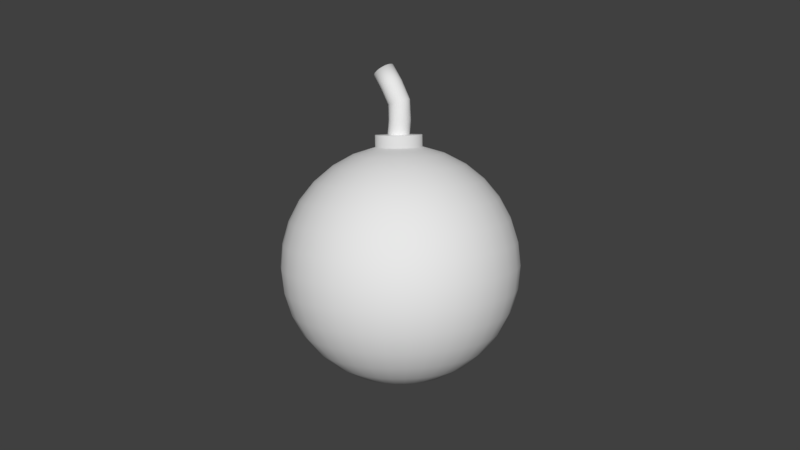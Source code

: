 # Source: bomb.blend  (saved by Blender 2.79.0; exported with 4.5.12 LTS)
import bpy
from mathutils import Matrix  # noqa: F401  (used for matrix-valued properties, if any)

bpy.ops.wm.read_factory_settings(use_empty=True)
scene = bpy.context.scene
scene.name = 'Scene'

# ---- collections
col_collection_1 = bpy.data.collections.new('Collection 1'); scene.collection.children.link(col_collection_1)

# ---- materials (node trees are filled in below, after node groups)
mat_fuse_material = bpy.data.materials.new('fuse material')
mat_fuse_material.alpha_threshold = 0.0
mat_fuse_material.use_transparent_shadow = False
mat_fuse_material.roughness = 0.5
mat_bomb_shell_material = bpy.data.materials.new('bomb shell material')
mat_bomb_shell_material.alpha_threshold = 0.0
mat_bomb_shell_material.use_transparent_shadow = False
mat_bomb_shell_material.roughness = 0.5

# ---- material node trees

# ---- world
world_world = bpy.data.worlds.new('World'); scene.world = world_world
world_world.color = (0.05088, 0.05088, 0.05088)
world_world.use_sun_shadow = False
world_world.sun_shadow_jitter_overblur = 0.0
world_world.cycles.sampling_method = 'MANUAL'

# ---- meshes
me_sphere_001 = bpy.data.meshes.new('Sphere.001')
me_sphere_001.from_pydata([(0.01786, 0.08979, 1.081), (1.781e-08, 0.09155, 1.081), (-0.01786, 0.08979, 1.081), (-0.03504, 0.08458, 1.081), (-0.05086, 0.07612, 1.081), (-0.06474, 0.06474, 1.081), (-0.07612, 0.05086, 1.081), (-0.08458, 0.03504, 1.081), (-0.08979, 0.01786, 1.081), (-0.09155, -3.124e-07, 1.081), (-0.08979, -0.01786, 1.081), (-0.08458, -0.03504, 1.081), (-0.07612, -0.05086, 1.081), (-0.06474, -0.06474, 1.081), (-0.05086, -0.07612, 1.081), (-0.03504, -0.08458, 1.081), (-0.01786, -0.08979, 1.081), (-3.17e-09, -0.09155, 1.081), (0.01786, -0.08979, 1.081), (0.03504, -0.08458, 1.081), (0.05086, -0.07612, 1.081), (0.06474, -0.06474, 1.081), (0.07612, -0.05086, 1.081), (0.08458, -0.03504, 1.081), (0.08979, -0.01786, 1.081), (0.09155, -3.194e-07, 1.081), (0.08979, 0.01786, 1.081), (0.08458, 0.03504, 1.081), (0.07612, 0.05086, 1.081), (0.06474, 0.06474, 1.081), (0.05086, 0.07612, 1.081), (0.03504, 0.08458, 1.081), (0.04149, 0.1004, 1.206), (0.02367, 0.1024, 1.205), (0.005804, 0.1008, 1.204), (-0.01141, 0.09583, 1.203), (-0.02731, 0.08756, 1.203), (-0.04129, 0.07633, 1.202), (-0.05281, 0.0626, 1.201), (-0.06143, 0.04687, 1.2), (-0.06682, 0.02976, 1.2), (-0.06877, 0.01193, 1.199), (-0.0672, -0.005948, 1.199), (-0.06217, -0.02318, 1.199), (-0.05389, -0.0391, 1.199), (-0.04266, -0.0531, 1.199), (-0.02892, -0.06464, 1.199), (-0.01319, -0.07328, 1.199), (0.003909, -0.07868, 1.2), (0.02174, -0.08065, 1.201), (0.0396, -0.0791, 1.201), (0.05681, -0.07408, 1.202), (0.07271, -0.06581, 1.203), (0.0867, -0.05459, 1.204), (0.09822, -0.04085, 1.205), (0.1068, -0.02512, 1.206), (0.1122, -0.008014, 1.206), (0.1142, 0.00982, 1.207), (0.1126, 0.0277, 1.207), (0.1076, 0.04492, 1.207), (0.09929, 0.06084, 1.207), (0.08806, 0.07484, 1.207), (0.07432, 0.08639, 1.207), (0.0586, 0.09503, 1.206), (0.02132, 0.09558, 1.37), (0.003656, 0.09523, 1.367), (-0.01347, 0.09149, 1.363), (-0.02939, 0.08449, 1.359), (-0.0435, 0.0745, 1.354), (-0.05525, 0.06191, 1.349), (-0.06419, 0.04719, 1.344), (-0.06998, 0.03093, 1.339), (-0.0724, 0.01373, 1.334), (-0.07135, -0.003737, 1.33), (-0.06687, -0.0208, 1.327), (-0.05914, -0.0368, 1.324), (-0.04845, -0.05114, 1.323), (-0.03522, -0.06324, 1.322), (-0.01995, -0.07266, 1.323), (-0.003222, -0.07903, 1.324), (0.01431, -0.0821, 1.326), (0.03198, -0.08175, 1.329), (0.0491, -0.07801, 1.333), (0.06502, -0.07101, 1.338), (0.07913, -0.06102, 1.343), (0.09088, -0.04842, 1.348), (0.09982, -0.03371, 1.353), (0.1056, -0.01744, 1.358), (0.108, -0.0002472, 1.362), (0.107, 0.01722, 1.366), (0.1025, 0.03428, 1.369), (0.09478, 0.05029, 1.372), (0.08409, 0.06462, 1.373), (0.07085, 0.07672, 1.374), (0.05558, 0.08614, 1.374), (0.03886, 0.09251, 1.372), (-0.005577, 0.03201, 1.527), (-0.02275, 0.03339, 1.522), (-0.03949, 0.03148, 1.515), (-0.05515, 0.02635, 1.508), (-0.06913, 0.01819, 1.5), (-0.08089, 0.00733, 1.492), (-0.08998, -0.005822, 1.484), (-0.09605, -0.02076, 1.476), (-0.09887, -0.03691, 1.469), (-0.09833, -0.05365, 1.463), (-0.09445, -0.07034, 1.457), (-0.08737, -0.08633, 1.453), (-0.07738, -0.101, 1.451), (-0.06485, -0.1138, 1.45), (-0.05027, -0.1243, 1.45), (-0.0342, -0.132, 1.452), (-0.01725, -0.1366, 1.456), (-7.671e-05, -0.138, 1.461), (0.01666, -0.136, 1.467), (0.03232, -0.1309, 1.474), (0.0463, -0.1228, 1.482), (0.05806, -0.1119, 1.49), (0.06715, -0.09875, 1.498), (0.07322, -0.08381, 1.506), (0.07604, -0.06766, 1.514), (0.0755, -0.05092, 1.52), (0.07162, -0.03423, 1.525), (0.06455, -0.01824, 1.529), (0.05455, -0.003553, 1.532), (0.04203, 0.009261, 1.533), (0.02745, 0.01971, 1.532), (0.01137, 0.02739, 1.53), (-0.08587, -0.03343, 1.653), (-0.1026, -0.03048, 1.647), (-0.119, -0.03066, 1.639), (-0.1343, -0.03396, 1.631), (-0.1481, -0.04026, 1.621), (-0.1598, -0.04932, 1.611), (-0.169, -0.06078, 1.601), (-0.1752, -0.07421, 1.591), (-0.1782, -0.08909, 1.581), (-0.178, -0.1048, 1.572), (-0.1746, -0.1209, 1.565), (-0.168, -0.1366, 1.559), (-0.1586, -0.1513, 1.555), (-0.1466, -0.1645, 1.553), (-0.1326, -0.1757, 1.554), (-0.117, -0.1845, 1.556), (-0.1006, -0.1905, 1.56), (-0.08388, -0.1934, 1.565), (-0.06751, -0.1932, 1.573), (-0.05213, -0.1899, 1.581), (-0.03833, -0.1836, 1.591), (-0.02664, -0.1746, 1.601), (-0.01752, -0.1631, 1.612), (-0.0113, -0.1497, 1.622), (-0.008225, -0.1348, 1.631), (-0.008422, -0.1191, 1.64), (-0.01188, -0.103, 1.647), (-0.01846, -0.08734, 1.653), (-0.02791, -0.0726, 1.657), (-0.03988, -0.05937, 1.659), (-0.0539, -0.04816, 1.659), (-0.06942, -0.0394, 1.657), (-7.397e-16, -3.377e-07, -1.0), (0.03806, 0.1913, 0.9808), (0.07466, 0.3753, 0.9239), (0.1084, 0.5449, 0.8315), (0.1379, 0.6935, 0.7071), (0.1622, 0.8155, 0.5556), (0.1802, 0.9061, 0.3827), (0.1913, 0.9619, 0.1951), (0.1951, 0.9808, 8.208e-08), (0.1913, 0.9619, -0.1951), (0.1802, 0.9061, -0.3827), (0.1622, 0.8155, -0.5556), (0.1379, 0.6935, -0.7071), (0.1084, 0.5449, -0.8315), (0.07466, 0.3753, -0.9239), (0.03806, 0.1913, -0.9808), (0.07466, 0.1802, 0.9808), (0.1464, 0.3536, 0.9239), (0.2126, 0.5133, 0.8315), (0.2706, 0.6533, 0.7071), (0.3182, 0.7682, 0.5556), (0.3536, 0.8536, 0.3827), (0.3753, 0.9061, 0.1951), (0.3827, 0.9239, 8.17e-08), (0.3753, 0.9061, -0.1951), (0.3536, 0.8536, -0.3827), (0.3182, 0.7682, -0.5556), (0.2706, 0.6533, -0.7071), (0.2126, 0.5133, -0.8315), (0.1464, 0.3536, -0.9239), (0.07466, 0.1802, -0.9808), (0.1084, 0.1622, 0.9808), (0.2126, 0.3182, 0.9239), (0.3087, 0.4619, 0.8315), (0.3928, 0.5879, 0.7071), (0.4619, 0.6913, 0.5556), (0.5133, 0.7682, 0.3827), (0.5449, 0.8155, 0.1951), (0.5556, 0.8315, 8.108e-08), (0.5449, 0.8155, -0.1951), (0.5133, 0.7682, -0.3827), (0.4619, 0.6913, -0.5556), (0.3928, 0.5879, -0.7071), (0.3087, 0.4619, -0.8315), (0.2126, 0.3182, -0.9239), (0.1084, 0.1622, -0.9808), (0.1379, 0.1379, 0.9808), (0.2706, 0.2706, 0.9239), (0.3928, 0.3928, 0.8315), (0.5, 0.5, 0.7071), (0.5879, 0.5879, 0.5556), (0.6533, 0.6533, 0.3827), (0.6935, 0.6935, 0.1951), (0.7071, 0.7071, 8.024e-08), (0.6935, 0.6935, -0.1951), (0.6533, 0.6533, -0.3827), (0.5879, 0.5879, -0.5556), (0.5, 0.5, -0.7071), (0.3928, 0.3928, -0.8315), (0.2706, 0.2706, -0.9239), (0.1379, 0.1379, -0.9808), (0.1622, 0.1084, 0.9808), (0.3182, 0.2126, 0.9239), (0.4619, 0.3087, 0.8315), (0.5879, 0.3928, 0.7071), (0.6913, 0.4619, 0.5556), (0.7682, 0.5133, 0.3827), (0.8155, 0.5449, 0.1951), (0.8315, 0.5556, 7.923e-08), (0.8155, 0.5449, -0.1951), (0.7682, 0.5133, -0.3827), (0.6913, 0.4619, -0.5556), (0.5879, 0.3928, -0.7071), (0.4619, 0.3087, -0.8315), (0.3182, 0.2126, -0.9239), (0.1622, 0.1084, -0.9808), (0.1802, 0.07466, 0.9808), (0.3536, 0.1464, 0.9239), (0.5133, 0.2126, 0.8315), (0.6533, 0.2706, 0.7071), (0.7682, 0.3182, 0.5556), (0.8536, 0.3536, 0.3827), (0.9061, 0.3753, 0.1951), (0.9239, 0.3827, 7.807e-08), (0.9061, 0.3753, -0.1951), (0.8536, 0.3536, -0.3827), (0.7682, 0.3182, -0.5556), (0.6533, 0.2706, -0.7071), (0.5133, 0.2126, -0.8315), (0.3536, 0.1464, -0.9239), (0.1802, 0.07466, -0.9808), (0.1913, 0.03806, 0.9808), (0.3753, 0.07466, 0.9239), (0.5449, 0.1084, 0.8315), (0.6935, 0.1379, 0.7071), (0.8155, 0.1622, 0.5556), (0.9061, 0.1802, 0.3827), (0.9619, 0.1913, 0.1951), (0.9808, 0.1951, 7.681e-08), (0.9619, 0.1913, -0.1951), (0.9061, 0.1802, -0.3827), (0.8155, 0.1622, -0.5556), (0.6935, 0.1379, -0.7071), (0.5449, 0.1084, -0.8315), (0.3753, 0.07466, -0.9239), (0.1913, 0.03806, -0.9808), (0.1951, -3.016e-07, 0.9808), (0.3827, -2.82e-07, 0.9239), (0.5556, -2.637e-07, 0.8315), (0.7071, -2.623e-07, 0.7071), (0.8315, -2.704e-07, 0.5556), (0.9239, -2.065e-07, 0.3827), (0.9808, -3.24e-07, 0.1951), (1.0, -3.101e-07, 7.55e-08), (0.9808, -3.287e-07, -0.1951), (0.9239, -1.709e-07, -0.3827), (0.8315, -2.836e-07, -0.5556), (0.7071, -2.79e-07, -0.7071), (0.5556, -3.132e-07, -0.8315), (0.3827, -2.89e-07, -0.9239), (0.1951, -3.062e-07, -0.9808), (0.1913, -0.03806, 0.9808), (0.3753, -0.07466, 0.9239), (0.5449, -0.1084, 0.8315), (0.6935, -0.1379, 0.7071), (0.8155, -0.1622, 0.5556), (0.9061, -0.1802, 0.3827), (0.9619, -0.1913, 0.1951), (0.9808, -0.1951, 7.419e-08), (0.9619, -0.1913, -0.1951), (0.9061, -0.1802, -0.3827), (0.8155, -0.1622, -0.5556), (0.6935, -0.138, -0.7071), (0.5449, -0.1084, -0.8315), (0.3753, -0.07466, -0.9239), (0.1913, -0.03806, -0.9808), (0.1802, -0.07466, 0.9808), (0.3536, -0.1464, 0.9239), (0.5133, -0.2126, 0.8315), (0.6533, -0.2706, 0.7071), (0.7682, -0.3182, 0.5556), (0.8536, -0.3536, 0.3827), (0.9061, -0.3753, 0.1951), (0.9239, -0.3827, 7.293e-08), (0.9061, -0.3753, -0.1951), (0.8536, -0.3536, -0.3827), (0.7682, -0.3182, -0.5556), (0.6533, -0.2706, -0.7071), (0.5133, -0.2126, -0.8315), (0.3536, -0.1464, -0.9239), (0.1802, -0.07466, -0.9808), (0.1622, -0.1084, 0.9808), (0.3182, -0.2126, 0.9239), (0.4619, -0.3087, 0.8315), (0.5879, -0.3928, 0.7071), (0.6913, -0.4619, 0.5556), (0.7682, -0.5133, 0.3827), (0.8155, -0.5449, 0.1951), (0.8315, -0.5556, 7.177e-08), (0.8155, -0.5449, -0.1951), (0.7682, -0.5133, -0.3827), (0.6913, -0.4619, -0.5556), (0.5879, -0.3928, -0.7071), (0.4619, -0.3087, -0.8315), (0.3182, -0.2126, -0.9239), (0.1622, -0.1084, -0.9808), (0.1379, -0.138, 0.9808), (0.2706, -0.2706, 0.9239), (0.3928, -0.3928, 0.8315), (0.5, -0.5, 0.7071), (0.5879, -0.5879, 0.5556), (0.6533, -0.6533, 0.3827), (0.6935, -0.6935, 0.1951), (0.7071, -0.7071, 7.075e-08), (0.6935, -0.6935, -0.1951), (0.6533, -0.6533, -0.3827), (0.5879, -0.5879, -0.5556), (0.5, -0.5, -0.7071), (0.3928, -0.3928, -0.8315), (0.2706, -0.2706, -0.9239), (0.1379, -0.138, -0.9808), (0.1084, -0.1622, 0.9808), (0.2126, -0.3182, 0.9239), (0.3087, -0.4619, 0.8315), (0.3928, -0.5879, 0.7071), (0.4619, -0.6913, 0.5556), (0.5133, -0.7682, 0.3827), (0.5449, -0.8155, 0.1951), (0.5556, -0.8315, 6.992e-08), (0.5449, -0.8155, -0.1951), (0.5133, -0.7682, -0.3827), (0.4619, -0.6913, -0.5556), (0.3928, -0.5879, -0.7071), (0.3087, -0.4619, -0.8315), (0.2126, -0.3182, -0.9239), (0.1084, -0.1622, -0.9808), (0.07466, -0.1802, 0.9808), (0.1464, -0.3536, 0.9239), (0.2126, -0.5133, 0.8315), (0.2706, -0.6533, 0.7071), (0.3182, -0.7682, 0.5556), (0.3536, -0.8536, 0.3827), (0.3753, -0.9061, 0.1951), (0.3827, -0.9239, 6.93e-08), (0.3753, -0.9061, -0.1951), (0.3536, -0.8536, -0.3827), (0.3182, -0.7682, -0.5556), (0.2706, -0.6533, -0.7071), (0.2126, -0.5133, -0.8315), (0.1464, -0.3536, -0.9239), (0.07466, -0.1802, -0.9808), (0.03806, -0.1913, 0.9808), (0.07466, -0.3753, 0.9239), (0.1084, -0.5449, 0.8315), (0.1379, -0.6935, 0.7071), (0.1622, -0.8155, 0.5556), (0.1802, -0.9061, 0.3827), (0.1913, -0.9619, 0.1951), (0.1951, -0.9808, 6.892e-08), (0.1913, -0.9619, -0.1951), (0.1802, -0.9061, -0.3827), (0.1622, -0.8155, -0.5556), (0.1379, -0.6935, -0.7071), (0.1084, -0.5449, -0.8315), (0.07466, -0.3753, -0.9239), (0.03806, -0.1913, -0.9808), (-7.655e-09, -0.1951, 0.9808), (4.035e-08, -0.3827, 0.9239), (2.505e-08, -0.5556, 0.8315), (-2.744e-08, -0.7071, 0.7071), (-8.733e-08, -0.8315, 0.5556), (6.147e-08, -0.9239, 0.3827), (-8.767e-08, -0.9808, 0.1951), (-1.026e-07, -1.0, 6.879e-08), (-8.767e-08, -0.9808, -0.1951), (6.147e-08, -0.9239, -0.3827), (-8.733e-08, -0.8315, -0.5556), (-2.744e-08, -0.7071, -0.7071), (-1.22e-08, -0.5556, -0.8315), (3.095e-09, -0.3827, -0.9239), (3.521e-09, -0.1951, -0.9808), (-0.03806, -0.1913, 0.9808), (-0.07466, -0.3753, 0.9239), (-0.1084, -0.5449, 0.8315), (-0.1379, -0.6935, 0.7071), (-0.1622, -0.8155, 0.5556), (-0.1802, -0.9061, 0.3827), (-0.1913, -0.9619, 0.1951), (-0.1951, -0.9808, 6.892e-08), (-0.1913, -0.9619, -0.1951), (-0.1802, -0.9061, -0.3827), (-0.1622, -0.8155, -0.5556), (-0.1379, -0.6935, -0.7071), (-0.1084, -0.5449, -0.8315), (-0.07466, -0.3753, -0.9239), (-0.03806, -0.1913, -0.9808), (0.07466, 0.1802, 0.9808), (-0.07466, -0.1802, 0.9808), (-0.1464, -0.3536, 0.9239), (-0.2126, -0.5133, 0.8315), (-0.2706, -0.6533, 0.7071), (-0.3182, -0.7682, 0.5556), (-0.3536, -0.8536, 0.3827), (-0.3753, -0.9061, 0.1951), (-0.3827, -0.9239, 6.93e-08), (-0.3753, -0.9061, -0.1951), (-0.3536, -0.8536, -0.3827), (-0.3182, -0.7682, -0.5556), (-0.2706, -0.6533, -0.7071), (-0.2126, -0.5133, -0.8315), (-0.1464, -0.3536, -0.9239), (-0.07466, -0.1802, -0.9808), (-0.1084, -0.1622, 0.9808), (-0.2126, -0.3182, 0.9239), (-0.3087, -0.4619, 0.8315), (-0.3928, -0.5879, 0.7071), (-0.4619, -0.6913, 0.5556), (-0.5133, -0.7682, 0.3827), (-0.5449, -0.8155, 0.1951), (-0.5556, -0.8315, 6.992e-08), (-0.5449, -0.8155, -0.1951), (-0.5133, -0.7682, -0.3827), (-0.4619, -0.6913, -0.5556), (-0.3928, -0.5879, -0.7071), (-0.3087, -0.4619, -0.8315), (-0.2126, -0.3182, -0.9239), (-0.1084, -0.1622, -0.9808), (-0.1379, -0.138, 0.9808), (-0.2706, -0.2706, 0.9239), (-0.3928, -0.3928, 0.8315), (-0.5, -0.5, 0.7071), (-0.5879, -0.5879, 0.5556), (-0.6533, -0.6533, 0.3827), (-0.6935, -0.6935, 0.1951), (-0.7071, -0.7071, 7.075e-08), (-0.6935, -0.6935, -0.1951), (-0.6533, -0.6533, -0.3827), (-0.5879, -0.5879, -0.5556), (-0.5, -0.5, -0.7071), (-0.3928, -0.3928, -0.8315), (-0.2706, -0.2706, -0.9239), (-0.1379, -0.138, -0.9808), (-0.1622, -0.1084, 0.9808), (-0.3182, -0.2126, 0.9239), (-0.4619, -0.3087, 0.8315), (-0.5879, -0.3928, 0.7071), (-0.6913, -0.4619, 0.5556), (-0.7682, -0.5133, 0.3827), (-0.8155, -0.5449, 0.1951), (-0.8315, -0.5556, 7.177e-08), (-0.8155, -0.5449, -0.1951), (-0.7682, -0.5133, -0.3827), (-0.6913, -0.4619, -0.5556), (-0.5879, -0.3928, -0.7071), (-0.4619, -0.3087, -0.8315), (-0.3182, -0.2126, -0.9239), (-0.1622, -0.1084, -0.9808), (-0.1802, -0.07466, 0.9808), (-0.3536, -0.1464, 0.9239), (-0.5133, -0.2126, 0.8315), (-0.6533, -0.2706, 0.7071), (-0.7682, -0.3182, 0.5556), (-0.8536, -0.3536, 0.3827), (-0.9061, -0.3753, 0.1951), (-0.9239, -0.3827, 7.293e-08), (-0.9061, -0.3753, -0.1951), (-0.8536, -0.3536, -0.3827), (-0.7682, -0.3182, -0.5556), (-0.6533, -0.2706, -0.7071), (-0.5133, -0.2126, -0.8315), (-0.3536, -0.1464, -0.9239), (-0.1802, -0.07466, -0.9808), (-0.1913, -0.03806, 0.9808), (-0.3753, -0.07466, 0.9239), (-0.5449, -0.1084, 0.8315), (-0.6935, -0.1379, 0.7071), (-0.8155, -0.1622, 0.5556), (-0.9061, -0.1802, 0.3827), (-0.9619, -0.1913, 0.1951), (-0.9808, -0.1951, 7.419e-08), (-0.9619, -0.1913, -0.1951), (-0.9061, -0.1802, -0.3827), (-0.8155, -0.1622, -0.5556), (-0.6935, -0.1379, -0.7071), (-0.5449, -0.1084, -0.8315), (-0.3753, -0.07466, -0.9239), (-0.1913, -0.03806, -0.9808), (-0.1951, -3.135e-07, 0.9808), (-0.3827, -2.973e-07, 0.9239), (-0.5556, -3.102e-07, 0.8315), (-0.7071, -2.252e-07, 0.7071), (-0.8315, -1.909e-07, 0.5556), (-0.9239, -3.781e-07, 0.3827), (-0.9808, -1.607e-07, 0.1951), (-1.0, -2.09e-07, 7.55e-08), (-0.9808, -1.653e-07, -0.1951), (-0.9239, -3.871e-07, -0.3827), (-0.8315, -2.04e-07, -0.5556), (-0.7071, -2.42e-07, -0.7071), (-0.5556, -3.076e-07, -0.8315), (-0.3827, -2.893e-07, -0.9239), (-0.1951, -3.405e-07, -0.9808), (-0.1913, 0.03806, 0.9808), (-0.3753, 0.07466, 0.9239), (-0.5449, 0.1084, 0.8315), (-0.6935, 0.1379, 0.7071), (-0.8155, 0.1622, 0.5556), (-0.9061, 0.1802, 0.3827), (-0.9619, 0.1913, 0.1951), (-0.9808, 0.1951, 7.681e-08), (-0.9619, 0.1913, -0.1951), (-0.9061, 0.1802, -0.3827), (-0.8155, 0.1622, -0.5556), (-0.6935, 0.1379, -0.7071), (-0.5449, 0.1084, -0.8315), (-0.3753, 0.07466, -0.9239), (-0.1913, 0.03806, -0.9808), (-0.1802, 0.07466, 0.9808), (-0.3536, 0.1464, 0.9239), (-0.5133, 0.2126, 0.8315), (-0.6533, 0.2706, 0.7071), (-0.7682, 0.3182, 0.5556), (-0.8536, 0.3536, 0.3827), (-0.9061, 0.3753, 0.1951), (-0.9239, 0.3827, 7.807e-08), (-0.9061, 0.3753, -0.1951), (-0.8536, 0.3536, -0.3827), (-0.7682, 0.3182, -0.5556), (-0.6533, 0.2706, -0.7071), (-0.5133, 0.2126, -0.8315), (-0.3536, 0.1464, -0.9239), (-0.1802, 0.07466, -0.9808), (-0.1622, 0.1084, 0.9808), (-0.3182, 0.2126, 0.9239), (-0.4619, 0.3087, 0.8315), (-0.5879, 0.3928, 0.7071), (-0.6913, 0.4619, 0.5556), (-0.7682, 0.5133, 0.3827), (-0.8155, 0.5449, 0.1951), (-0.8315, 0.5556, 7.923e-08), (-0.8155, 0.5449, -0.1951), (-0.7682, 0.5133, -0.3827), (-0.6913, 0.4619, -0.5556), (-0.5879, 0.3928, -0.7071), (-0.4619, 0.3087, -0.8315), (-0.3182, 0.2126, -0.9239), (-0.1622, 0.1084, -0.9808), (-0.1379, 0.1379, 0.9808), (-0.2706, 0.2706, 0.9239), (-0.3928, 0.3928, 0.8315), (-0.5, 0.5, 0.7071), (-0.5879, 0.5879, 0.5556), (-0.6533, 0.6533, 0.3827), (-0.6935, 0.6935, 0.1951), (-0.7071, 0.7071, 8.024e-08), (-0.6935, 0.6935, -0.1951), (-0.6533, 0.6533, -0.3827), (-0.5879, 0.5879, -0.5556), (-0.5, 0.5, -0.7071), (-0.3928, 0.3928, -0.8315), (-0.2706, 0.2706, -0.9239), (-0.1379, 0.1379, -0.9808), (-0.1084, 0.1622, 0.9808), (-0.2126, 0.3182, 0.9239), (-0.3087, 0.4619, 0.8315), (-0.3928, 0.5879, 0.7071), (-0.4619, 0.6913, 0.5556), (-0.5133, 0.7682, 0.3827), (-0.5449, 0.8155, 0.1951), (-0.5556, 0.8315, 8.108e-08), (-0.5449, 0.8155, -0.1951), (-0.5133, 0.7682, -0.3827), (-0.4619, 0.6913, -0.5556), (-0.3928, 0.5879, -0.7071), (-0.3087, 0.4619, -0.8315), (-0.2126, 0.3182, -0.9239), (-0.1084, 0.1622, -0.9808), (-0.07466, 0.1802, 0.9808), (-0.1464, 0.3536, 0.9239), (-0.2126, 0.5133, 0.8315), (-0.2706, 0.6533, 0.7071), (-0.3182, 0.7682, 0.5556), (-0.3536, 0.8536, 0.3827), (-0.3753, 0.9061, 0.1951), (-0.3827, 0.9239, 8.17e-08), (-0.3753, 0.9061, -0.1951), (-0.3536, 0.8536, -0.3827), (-0.3182, 0.7682, -0.5556), (-0.2706, 0.6533, -0.7071), (-0.2126, 0.5133, -0.8315), (-0.1464, 0.3536, -0.9239), (-0.07466, 0.1802, -0.9808), (-0.03806, 0.1913, 0.9808), (-0.07466, 0.3753, 0.9239), (-0.1084, 0.5449, 0.8315), (-0.1379, 0.6935, 0.7071), (-0.1622, 0.8155, 0.5556), (-0.1802, 0.9061, 0.3827), (-0.1913, 0.9619, 0.1951), (-0.1951, 0.9808, 8.208e-08), (-0.1913, 0.9619, -0.1951), (-0.1802, 0.9061, -0.3827), (-0.1622, 0.8155, -0.5556), (-0.1379, 0.6935, -0.7071), (-0.1084, 0.5449, -0.8315), (-0.07466, 0.3753, -0.9239), (-0.03806, 0.1913, -0.9808), (3.793e-08, 0.1951, 0.9808), (7.934e-08, 0.3827, 0.9239), (1.095e-07, 0.5556, 0.8315), (1.546e-07, 0.7071, 0.7071), (2.741e-07, 0.8315, 0.5556), (6.567e-08, 0.9239, 0.3827), (2.595e-07, 0.9808, 0.1951), (2.745e-07, 1.0, 8.221e-08), (2.595e-07, 0.9808, -0.1951), (6.567e-08, 0.9239, -0.3827), (2.741e-07, 0.8315, -0.5556), (1.546e-07, 0.7071, -0.7071), (1.244e-07, 0.5556, -0.8315), (7.934e-08, 0.3827, -0.9239), (1.558e-08, 0.1951, -0.9808), (0.03806, 0.1913, 0.9808), (0.1084, 0.1622, 0.9808), (0.1379, 0.1379, 0.9808), (0.1622, 0.1084, 0.9808), (0.1802, 0.07466, 0.9808), (0.1913, 0.03806, 0.9808), (0.1951, -3.016e-07, 0.9808), (0.1913, -0.03806, 0.9808), (0.1802, -0.07466, 0.9808), (0.1622, -0.1084, 0.9808), (0.1379, -0.138, 0.9808), (0.1084, -0.1622, 0.9808), (0.07466, -0.1802, 0.9808), (0.03806, -0.1913, 0.9808), (-7.655e-09, -0.1951, 0.9808), (-0.03806, -0.1913, 0.9808), (-0.07466, -0.1802, 0.9808), (-0.1084, -0.1622, 0.9808), (-0.1379, -0.138, 0.9808), (-0.1622, -0.1084, 0.9808), (-0.1802, -0.07466, 0.9808), (-0.1913, -0.03806, 0.9808), (-0.1951, -3.135e-07, 0.9808), (-0.1913, 0.03806, 0.9808), (-0.1802, 0.07466, 0.9808), (-0.1622, 0.1084, 0.9808), (-0.1379, 0.1379, 0.9808), (-0.1084, 0.1622, 0.9808), (-0.07466, 0.1802, 0.9808), (-0.03806, 0.1913, 0.9808), (3.793e-08, 0.1951, 0.9808), (0.03806, 0.1913, 0.9808), (3.793e-08, 0.1951, 0.9808), (-0.03806, 0.1913, 0.9808), (-0.07466, 0.1802, 0.9808), (-0.1084, 0.1622, 0.9808), (-0.1379, 0.1379, 0.9808), (-0.1622, 0.1084, 0.9808), (-0.1802, 0.07466, 0.9808), (-0.1913, 0.03806, 0.9808), (-0.1951, -3.135e-07, 0.9808), (-0.1913, -0.03806, 0.9808), (-0.1802, -0.07466, 0.9808), (-0.1622, -0.1084, 0.9808), (-0.1379, -0.138, 0.9808), (-0.1084, -0.1622, 0.9808), (-0.07466, -0.1802, 0.9808), (-0.03806, -0.1913, 0.9808), (-7.655e-09, -0.1951, 0.9808), (0.03806, -0.1913, 0.9808), (0.07466, -0.1802, 0.9808), (0.1084, -0.1622, 0.9808), (0.1379, -0.138, 0.9808), (0.1622, -0.1084, 0.9808), (0.1802, -0.07466, 0.9808), (0.1913, -0.03806, 0.9808), (0.1951, -3.016e-07, 0.9808), (0.1913, 0.03806, 0.9808), (0.1802, 0.07466, 0.9808), (0.1622, 0.1084, 0.9808), (0.1379, 0.1379, 0.9808), (0.1084, 0.1622, 0.9808), (0.07466, 0.1802, 0.9808), (0.03806, 0.1913, 1.081), (1.285e-08, 0.1951, 1.081), (-0.03806, 0.1913, 1.081), (-0.07466, 0.1802, 1.081), (-0.1084, 0.1622, 1.081), (-0.1379, 0.1379, 1.081), (-0.1622, 0.1084, 1.081), (-0.1802, 0.07466, 1.081), (-0.1913, 0.03806, 1.081), (-0.1951, -3.123e-07, 1.081), (-0.1913, -0.03806, 1.081), (-0.1802, -0.07466, 1.081), (-0.1622, -0.1084, 1.081), (-0.1379, -0.138, 1.081), (-0.1084, -0.1622, 1.081), (-0.07466, -0.1802, 1.081), (-0.03806, -0.1913, 1.081), (-3.274e-08, -0.1951, 1.081), (0.03806, -0.1913, 1.081), (0.07466, -0.1802, 1.081), (0.1084, -0.1622, 1.081), (0.1379, -0.138, 1.081), (0.1622, -0.1084, 1.081), (0.1802, -0.07466, 1.081), (0.1913, -0.03806, 1.081), (0.1951, -3.004e-07, 1.081), (0.1913, 0.03806, 1.081), (0.1802, 0.07466, 1.081), (0.1622, 0.1084, 1.081), (0.1379, 0.1379, 1.081), (0.1084, 0.1622, 1.081), (0.07466, 0.1802, 1.081), (0.01786, 0.08979, 1.081), (1.802e-08, 0.09155, 1.081), (-0.01786, 0.08979, 1.081), (-0.03504, 0.08458, 1.081), (-0.05086, 0.07612, 1.081), (-0.06474, 0.06474, 1.081), (-0.07612, 0.05086, 1.081), (-0.08458, 0.03504, 1.081), (-0.08979, 0.01786, 1.081), (-0.09155, -3.059e-07, 1.081), (-0.08979, -0.01786, 1.081), (-0.08458, -0.03504, 1.081), (-0.07612, -0.05086, 1.081), (-0.06474, -0.06474, 1.081), (-0.05086, -0.07612, 1.081), (-0.03504, -0.08458, 1.081), (-0.01786, -0.08979, 1.081), (-3.378e-09, -0.09155, 1.081), (0.01786, -0.08979, 1.081), (0.03504, -0.08458, 1.081), (0.05086, -0.07612, 1.081), (0.06474, -0.06474, 1.081), (0.07612, -0.05086, 1.081), (0.08458, -0.03504, 1.081), (0.08979, -0.01786, 1.081), (0.09155, -3.003e-07, 1.081), (0.08979, 0.01786, 1.081), (0.08458, 0.03504, 1.081), (0.07612, 0.05086, 1.081), (0.06474, 0.06474, 1.081), (0.05086, 0.07612, 1.081), (0.03504, 0.08458, 1.081)], [], [(19, 20, 52, 51), (54, 55, 87, 86), (6, 7, 39, 38), (20, 21, 53, 52), (7, 8, 40, 39), (21, 22, 54, 53), (8, 9, 41, 40), (22, 23, 55, 54), (9, 10, 42, 41), (23, 24, 56, 55), (10, 11, 43, 42), (24, 25, 57, 56), (11, 12, 44, 43), (25, 26, 58, 57), (12, 13, 45, 44), (26, 27, 59, 58), (13, 14, 46, 45), (0, 1, 33, 32), (27, 28, 60, 59), (14, 15, 47, 46), (1, 2, 34, 33), (28, 29, 61, 60), (15, 16, 48, 47), (2, 3, 35, 34), (29, 30, 62, 61), (16, 17, 49, 48), (3, 4, 36, 35), (30, 31, 63, 62), (17, 18, 50, 49), (4, 5, 37, 36), (31, 0, 32, 63), (18, 19, 51, 50), (5, 6, 38, 37), (89, 90, 122, 121), (41, 42, 74, 73), (55, 56, 88, 87), (42, 43, 75, 74), (56, 57, 89, 88), (43, 44, 76, 75), (57, 58, 90, 89), (44, 45, 77, 76), (58, 59, 91, 90), (45, 46, 78, 77), (32, 33, 65, 64), (59, 60, 92, 91), (46, 47, 79, 78), (33, 34, 66, 65), (60, 61, 93, 92), (47, 48, 80, 79), (34, 35, 67, 66), (61, 62, 94, 93), (48, 49, 81, 80), (35, 36, 68, 67), (62, 63, 95, 94), (49, 50, 82, 81), (36, 37, 69, 68), (63, 32, 64, 95), (50, 51, 83, 82), (37, 38, 70, 69), (51, 52, 84, 83), (38, 39, 71, 70), (52, 53, 85, 84), (39, 40, 72, 71), (53, 54, 86, 85), (40, 41, 73, 72), (97, 98, 130, 129), (76, 77, 109, 108), (90, 91, 123, 122), (77, 78, 110, 109), (64, 65, 97, 96), (91, 92, 124, 123), (78, 79, 111, 110), (65, 66, 98, 97), (92, 93, 125, 124), (79, 80, 112, 111), (66, 67, 99, 98), (93, 94, 126, 125), (80, 81, 113, 112), (67, 68, 100, 99), (94, 95, 127, 126), (81, 82, 114, 113), (68, 69, 101, 100), (95, 64, 96, 127), (82, 83, 115, 114), (69, 70, 102, 101), (83, 84, 116, 115), (70, 71, 103, 102), (84, 85, 117, 116), (71, 72, 104, 103), (85, 86, 118, 117), (72, 73, 105, 104), (86, 87, 119, 118), (73, 74, 106, 105), (87, 88, 120, 119), (74, 75, 107, 106), (88, 89, 121, 120), (75, 76, 108, 107), (159, 128, 129, 130, 131, 132, 133, 134, 135, 136, 137, 138, 139, 140, 141, 142, 143, 144, 145, 146, 147, 148, 149, 150, 151, 152, 153, 154, 155, 156, 157, 158), (124, 125, 157, 156), (111, 112, 144, 143), (98, 99, 131, 130), (125, 126, 158, 157), (112, 113, 145, 144), (99, 100, 132, 131), (126, 127, 159, 158), (113, 114, 146, 145), (100, 101, 133, 132), (127, 96, 128, 159), (114, 115, 147, 146), (101, 102, 134, 133), (115, 116, 148, 147), (102, 103, 135, 134), (116, 117, 149, 148), (103, 104, 136, 135), (117, 118, 150, 149), (104, 105, 137, 136), (118, 119, 151, 150), (105, 106, 138, 137), (119, 120, 152, 151), (106, 107, 139, 138), (120, 121, 153, 152), (107, 108, 140, 139), (121, 122, 154, 153), (108, 109, 141, 140), (122, 123, 155, 154), (109, 110, 142, 141), (96, 97, 129, 128), (123, 124, 156, 155), (110, 111, 143, 142), (633, 632, 166, 167), (641, 640, 174, 175), (634, 633, 167, 168), (432, 417, 658, 659), (160, 641, 175), (635, 634, 168, 169), (628, 627, 161, 162), (636, 635, 169, 170), (629, 628, 162, 163), (637, 636, 170, 171), (630, 629, 163, 164), (638, 637, 171, 172), (631, 630, 164, 165), (639, 638, 172, 173), (632, 631, 165, 166), (640, 639, 173, 174), (173, 172, 187, 188), (166, 165, 180, 181), (174, 173, 188, 189), (167, 166, 181, 182), (175, 174, 189, 190), (168, 167, 182, 183), (311, 296, 650, 651), (160, 175, 190), (169, 168, 183, 184), (162, 161, 176, 177), (170, 169, 184, 185), (163, 162, 177, 178), (171, 170, 185, 186), (164, 163, 178, 179), (172, 171, 186, 187), (165, 164, 179, 180), (185, 184, 199, 200), (178, 177, 192, 193), (186, 185, 200, 201), (179, 178, 193, 194), (187, 186, 201, 202), (180, 179, 194, 195), (188, 187, 202, 203), (181, 180, 195, 196), (189, 188, 203, 204), (182, 181, 196, 197), (190, 189, 204, 205), (183, 182, 197, 198), (191, 176, 416, 643), (160, 190, 205), (184, 183, 198, 199), (177, 176, 191, 192), (204, 203, 218, 219), (197, 196, 211, 212), (205, 204, 219, 220), (198, 197, 212, 213), (597, 582, 669, 670), (160, 205, 220), (199, 198, 213, 214), (192, 191, 206, 207), (200, 199, 214, 215), (193, 192, 207, 208), (201, 200, 215, 216), (194, 193, 208, 209), (202, 201, 216, 217), (195, 194, 209, 210), (203, 202, 217, 218), (196, 195, 210, 211), (208, 207, 222, 223), (216, 215, 230, 231), (209, 208, 223, 224), (217, 216, 231, 232), (210, 209, 224, 225), (218, 217, 232, 233), (211, 210, 225, 226), (219, 218, 233, 234), (212, 211, 226, 227), (220, 219, 234, 235), (213, 212, 227, 228), (477, 462, 661, 662), (160, 220, 235), (214, 213, 228, 229), (207, 206, 221, 222), (215, 214, 229, 230), (227, 226, 241, 242), (235, 234, 249, 250), (228, 227, 242, 243), (522, 507, 664, 665), (160, 235, 250), (229, 228, 243, 244), (222, 221, 236, 237), (230, 229, 244, 245), (223, 222, 237, 238), (231, 230, 245, 246), (224, 223, 238, 239), (232, 231, 246, 247), (225, 224, 239, 240), (233, 232, 247, 248), (226, 225, 240, 241), (234, 233, 248, 249), (246, 245, 260, 261), (239, 238, 253, 254), (247, 246, 261, 262), (240, 239, 254, 255), (248, 247, 262, 263), (241, 240, 255, 256), (249, 248, 263, 264), (242, 241, 256, 257), (250, 249, 264, 265), (243, 242, 257, 258), (356, 341, 653, 654), (160, 250, 265), (244, 243, 258, 259), (237, 236, 251, 252), (245, 244, 259, 260), (238, 237, 252, 253), (265, 264, 279, 280), (258, 257, 272, 273), (236, 221, 645, 646), (160, 265, 280), (259, 258, 273, 274), (252, 251, 266, 267), (260, 259, 274, 275), (253, 252, 267, 268), (261, 260, 275, 276), (254, 253, 268, 269), (262, 261, 276, 277), (255, 254, 269, 270), (263, 262, 277, 278), (256, 255, 270, 271), (264, 263, 278, 279), (257, 256, 271, 272), (269, 268, 283, 284), (277, 276, 291, 292), (270, 269, 284, 285), (278, 277, 292, 293), (271, 270, 285, 286), (279, 278, 293, 294), (272, 271, 286, 287), (280, 279, 294, 295), (273, 272, 287, 288), (281, 266, 648, 649), (160, 280, 295), (274, 273, 288, 289), (267, 266, 281, 282), (275, 274, 289, 290), (268, 267, 282, 283), (276, 275, 290, 291), (288, 287, 302, 303), (326, 311, 651, 652), (160, 295, 310), (289, 288, 303, 304), (282, 281, 296, 297), (290, 289, 304, 305), (283, 282, 297, 298), (291, 290, 305, 306), (284, 283, 298, 299), (292, 291, 306, 307), (285, 284, 299, 300), (293, 292, 307, 308), (286, 285, 300, 301), (294, 293, 308, 309), (287, 286, 301, 302), (295, 294, 309, 310), (307, 306, 321, 322), (300, 299, 314, 315), (308, 307, 322, 323), (301, 300, 315, 316), (309, 308, 323, 324), (302, 301, 316, 317), (310, 309, 324, 325), (303, 302, 317, 318), (447, 432, 659, 660), (160, 310, 325), (304, 303, 318, 319), (297, 296, 311, 312), (305, 304, 319, 320), (298, 297, 312, 313), (306, 305, 320, 321), (299, 298, 313, 314), (160, 325, 340), (319, 318, 333, 334), (312, 311, 326, 327), (320, 319, 334, 335), (313, 312, 327, 328), (321, 320, 335, 336), (314, 313, 328, 329), (322, 321, 336, 337), (315, 314, 329, 330), (323, 322, 337, 338), (316, 315, 330, 331), (324, 323, 338, 339), (317, 316, 331, 332), (325, 324, 339, 340), (318, 317, 332, 333), (401, 386, 656, 657), (338, 337, 352, 353), (331, 330, 345, 346), (339, 338, 353, 354), (332, 331, 346, 347), (340, 339, 354, 355), (333, 332, 347, 348), (567, 552, 667, 668), (160, 340, 355), (334, 333, 348, 349), (327, 326, 341, 342), (335, 334, 349, 350), (328, 327, 342, 343), (336, 335, 350, 351), (329, 328, 343, 344), (337, 336, 351, 352), (330, 329, 344, 345), (342, 341, 356, 357), (350, 349, 364, 365), (343, 342, 357, 358), (351, 350, 365, 366), (344, 343, 358, 359), (352, 351, 366, 367), (345, 344, 359, 360), (353, 352, 367, 368), (346, 345, 360, 361), (354, 353, 368, 369), (347, 346, 361, 362), (355, 354, 369, 370), (348, 347, 362, 363), (161, 627, 672, 642), (160, 355, 370), (349, 348, 363, 364), (361, 360, 375, 376), (369, 368, 383, 384), (362, 361, 376, 377), (370, 369, 384, 385), (363, 362, 377, 378), (206, 191, 643, 644), (160, 370, 385), (364, 363, 378, 379), (357, 356, 371, 372), (365, 364, 379, 380), (358, 357, 372, 373), (366, 365, 380, 381), (359, 358, 373, 374), (367, 366, 381, 382), (360, 359, 374, 375), (368, 367, 382, 383), (380, 379, 394, 395), (373, 372, 387, 388), (381, 380, 395, 396), (374, 373, 388, 389), (382, 381, 396, 397), (375, 374, 389, 390), (383, 382, 397, 398), (376, 375, 390, 391), (384, 383, 398, 399), (377, 376, 391, 392), (385, 384, 399, 400), (378, 377, 392, 393), (612, 597, 670, 671), (160, 385, 400), (379, 378, 393, 394), (372, 371, 386, 387), (399, 398, 413, 414), (392, 391, 406, 407), (400, 399, 414, 415), (393, 392, 407, 408), (251, 236, 646, 647), (160, 400, 415), (394, 393, 408, 409), (387, 386, 401, 402), (395, 394, 409, 410), (388, 387, 402, 403), (396, 395, 410, 411), (389, 388, 403, 404), (397, 396, 411, 412), (390, 389, 404, 405), (398, 397, 412, 413), (391, 390, 405, 406), (403, 402, 418, 419), (411, 410, 426, 427), (404, 403, 419, 420), (412, 411, 427, 428), (405, 404, 420, 421), (413, 412, 428, 429), (406, 405, 421, 422), (414, 413, 429, 430), (407, 406, 422, 423), (415, 414, 430, 431), (408, 407, 423, 424), (417, 401, 657, 658), (160, 415, 431), (409, 408, 424, 425), (402, 401, 417, 418), (410, 409, 425, 426), (423, 422, 437, 438), (431, 430, 445, 446), (424, 423, 438, 439), (371, 356, 654, 655), (160, 431, 446), (425, 424, 439, 440), (418, 417, 432, 433), (426, 425, 440, 441), (419, 418, 433, 434), (427, 426, 441, 442), (420, 419, 434, 435), (428, 427, 442, 443), (421, 420, 435, 436), (429, 428, 443, 444), (422, 421, 436, 437), (430, 429, 444, 445), (442, 441, 456, 457), (435, 434, 449, 450), (443, 442, 457, 458), (436, 435, 450, 451), (444, 443, 458, 459), (437, 436, 451, 452), (445, 444, 459, 460), (438, 437, 452, 453), (446, 445, 460, 461), (439, 438, 453, 454), (537, 522, 665, 666), (160, 446, 461), (440, 439, 454, 455), (433, 432, 447, 448), (441, 440, 455, 456), (434, 433, 448, 449), (461, 460, 475, 476), (454, 453, 468, 469), (176, 161, 642, 416), (160, 461, 476), (455, 454, 469, 470), (448, 447, 462, 463), (456, 455, 470, 471), (449, 448, 463, 464), (457, 456, 471, 472), (450, 449, 464, 465), (458, 457, 472, 473), (451, 450, 465, 466), (459, 458, 473, 474), (452, 451, 466, 467), (460, 459, 474, 475), (453, 452, 467, 468), (473, 472, 487, 488), (466, 465, 480, 481), (474, 473, 488, 489), (467, 466, 481, 482), (475, 474, 489, 490), (468, 467, 482, 483), (476, 475, 490, 491), (469, 468, 483, 484), (582, 567, 668, 669), (160, 476, 491), (470, 469, 484, 485), (463, 462, 477, 478), (471, 470, 485, 486), (464, 463, 478, 479), (472, 471, 486, 487), (465, 464, 479, 480), (492, 477, 662, 663), (160, 491, 506), (485, 484, 499, 500), (478, 477, 492, 493), (486, 485, 500, 501), (479, 478, 493, 494), (487, 486, 501, 502), (480, 479, 494, 495), (488, 487, 502, 503), (481, 480, 495, 496), (489, 488, 503, 504), (482, 481, 496, 497), (490, 489, 504, 505), (483, 482, 497, 498), (491, 490, 505, 506), (484, 483, 498, 499), (496, 495, 510, 511), (504, 503, 518, 519), (497, 496, 511, 512), (505, 504, 519, 520), (498, 497, 512, 513), (506, 505, 520, 521), (499, 498, 513, 514), (462, 447, 660, 661), (160, 506, 521), (500, 499, 514, 515), (493, 492, 507, 508), (501, 500, 515, 516), (494, 493, 508, 509), (502, 501, 516, 517), (495, 494, 509, 510), (503, 502, 517, 518), (515, 514, 529, 530), (508, 507, 522, 523), (516, 515, 530, 531), (509, 508, 523, 524), (517, 516, 531, 532), (510, 509, 524, 525), (518, 517, 532, 533), (511, 510, 525, 526), (519, 518, 533, 534), (512, 511, 526, 527), (520, 519, 534, 535), (513, 512, 527, 528), (521, 520, 535, 536), (514, 513, 528, 529), (221, 206, 644, 645), (160, 521, 536), (534, 533, 548, 549), (527, 526, 541, 542), (535, 534, 549, 550), (528, 527, 542, 543), (536, 535, 550, 551), (529, 528, 543, 544), (296, 281, 649, 650), (160, 536, 551), (530, 529, 544, 545), (523, 522, 537, 538), (531, 530, 545, 546), (524, 523, 538, 539), (532, 531, 546, 547), (525, 524, 539, 540), (533, 532, 547, 548), (526, 525, 540, 541), (538, 537, 552, 553), (546, 545, 560, 561), (539, 538, 553, 554), (547, 546, 561, 562), (540, 539, 554, 555), (548, 547, 562, 563), (541, 540, 555, 556), (549, 548, 563, 564), (542, 541, 556, 557), (550, 549, 564, 565), (543, 542, 557, 558), (551, 550, 565, 566), (544, 543, 558, 559), (341, 326, 652, 653), (160, 551, 566), (545, 544, 559, 560), (557, 556, 571, 572), (565, 564, 579, 580), (558, 557, 572, 573), (566, 565, 580, 581), (559, 558, 573, 574), (507, 492, 663, 664), (160, 566, 581), (560, 559, 574, 575), (553, 552, 567, 568), (561, 560, 575, 576), (554, 553, 568, 569), (562, 561, 576, 577), (555, 554, 569, 570), (563, 562, 577, 578), (556, 555, 570, 571), (564, 563, 578, 579), (576, 575, 590, 591), (569, 568, 583, 584), (577, 576, 591, 592), (570, 569, 584, 585), (578, 577, 592, 593), (571, 570, 585, 586), (579, 578, 593, 594), (572, 571, 586, 587), (580, 579, 594, 595), (573, 572, 587, 588), (581, 580, 595, 596), (574, 573, 588, 589), (386, 371, 655, 656), (160, 581, 596), (575, 574, 589, 590), (568, 567, 582, 583), (595, 594, 609, 610), (588, 587, 602, 603), (596, 595, 610, 611), (589, 588, 603, 604), (627, 612, 671, 672), (160, 596, 611), (590, 589, 604, 605), (583, 582, 597, 598), (591, 590, 605, 606), (584, 583, 598, 599), (592, 591, 606, 607), (585, 584, 599, 600), (593, 592, 607, 608), (586, 585, 600, 601), (594, 593, 608, 609), (587, 586, 601, 602), (607, 606, 621, 622), (600, 599, 614, 615), (608, 607, 622, 623), (601, 600, 615, 616), (609, 608, 623, 624), (602, 601, 616, 617), (610, 609, 624, 625), (603, 602, 617, 618), (611, 610, 625, 626), (604, 603, 618, 619), (671, 670, 676, 675), (160, 611, 626), (605, 604, 619, 620), (598, 597, 612, 613), (606, 605, 620, 621), (599, 598, 613, 614), (626, 625, 640, 641), (619, 618, 633, 634), (266, 251, 647, 648), (160, 626, 641), (620, 619, 634, 635), (613, 612, 627, 628), (621, 620, 635, 636), (614, 613, 628, 629), (622, 621, 636, 637), (615, 614, 629, 630), (623, 622, 637, 638), (616, 615, 630, 631), (624, 623, 638, 639), (617, 616, 631, 632), (625, 624, 639, 640), (618, 617, 632, 633), (552, 537, 666, 667), (699, 700, 732, 731), (665, 664, 682, 681), (652, 651, 695, 694), (658, 657, 689, 688), (645, 644, 702, 701), (664, 663, 683, 682), (651, 650, 696, 695), (657, 656, 690, 689), (644, 643, 703, 702), (670, 669, 677, 676), (642, 672, 674, 673), (663, 662, 684, 683), (650, 649, 697, 696), (656, 655, 691, 690), (643, 416, 704, 703), (669, 668, 678, 677), (662, 661, 685, 684), (649, 648, 698, 697), (655, 654, 692, 691), (416, 642, 673, 704), (668, 667, 679, 678), (661, 660, 686, 685), (648, 647, 699, 698), (667, 666, 680, 679), (654, 653, 693, 692), (660, 659, 687, 686), (647, 646, 700, 699), (672, 671, 675, 674), (666, 665, 681, 680), (653, 652, 694, 693), (659, 658, 688, 687), (646, 645, 701, 700), (734, 735, 767, 766), (686, 687, 719, 718), (673, 674, 706, 705), (700, 701, 733, 732), (687, 688, 720, 719), (674, 675, 707, 706), (701, 702, 734, 733), (688, 689, 721, 720), (675, 676, 708, 707), (702, 703, 735, 734), (689, 690, 722, 721), (676, 677, 709, 708), (703, 704, 736, 735), (690, 691, 723, 722), (677, 678, 710, 709), (704, 673, 705, 736), (691, 692, 724, 723), (678, 679, 711, 710), (692, 693, 725, 724), (679, 680, 712, 711), (693, 694, 726, 725), (680, 681, 713, 712), (694, 695, 727, 726), (681, 682, 714, 713), (695, 696, 728, 727), (682, 683, 715, 714), (696, 697, 729, 728), (683, 684, 716, 715), (697, 698, 730, 729), (684, 685, 717, 716), (698, 699, 731, 730), (685, 686, 718, 717), (721, 722, 754, 753), (708, 709, 741, 740), (735, 736, 768, 767), (722, 723, 755, 754), (709, 710, 742, 741), (736, 705, 737, 768), (723, 724, 756, 755), (710, 711, 743, 742), (724, 725, 757, 756), (711, 712, 744, 743), (725, 726, 758, 757), (712, 713, 745, 744), (726, 727, 759, 758), (713, 714, 746, 745), (727, 728, 760, 759), (714, 715, 747, 746), (728, 729, 761, 760), (715, 716, 748, 747), (729, 730, 762, 761), (716, 717, 749, 748), (730, 731, 763, 762), (717, 718, 750, 749), (731, 732, 764, 763), (718, 719, 751, 750), (705, 706, 738, 737), (732, 733, 765, 764), (719, 720, 752, 751), (706, 707, 739, 738), (733, 734, 766, 765), (720, 721, 753, 752), (707, 708, 740, 739)])
me_sphere_001.polygons.foreach_set('use_smooth', [1, 1, 1, 1, 1, 1, 1, 1, 1, 1, 1, 1, 1, 1, 1, 1, 1, 1, 1, 1, 1, 1, 1, 1, 1, 1, 1, 1, 1, 1, 1, 1, 1, 1, 1, 1, 1, 1, 1, 1, 1, 1, 1, 1, 1, 1, 1, 1, 1, 1, 1, 1, 1, 1, 1, 1, 1, 1, 1, 1, 1, 1, 1, 1, 1, 1, 1, 1, 1, 1, 1, 1, 1, 1, 1, 1, 1, 1, 1, 1, 1, 1, 1, 1, 1, 1, 1, 1, 1, 1, 1, 1, 1, 1, 1, 1, 1, 0, 1, 1, 1, 1, 1, 1, 1, 1, 1, 1, 1, 1, 1, 1, 1, 1, 1, 1, 1, 1, 1, 1, 1, 1, 1, 1, 1, 1, 1, 1, 1, 1, 1, 1, 0, 1, 1, 1, 1, 1, 1, 1, 1, 1, 1, 1, 1, 1, 1, 1, 1, 1, 1, 0, 1, 1, 1, 1, 1, 1, 1, 1, 1, 1, 1, 1, 1, 1, 1, 1, 1, 1, 1, 1, 1, 0, 1, 1, 1, 1, 1, 1, 1, 0, 1, 1, 1, 1, 1, 1, 1, 1, 1, 1, 1, 1, 1, 1, 1, 1, 1, 1, 1, 1, 1, 1, 0, 1, 1, 1, 1, 1, 1, 1, 0, 1, 1, 1, 1, 1, 1, 1, 1, 1, 1, 1, 1, 1, 1, 1, 1, 1, 1, 1, 1, 1, 1, 0, 1, 1, 1, 1, 1, 1, 1, 0, 1, 1, 1, 1, 1, 1, 1, 1, 1, 1, 1, 1, 1, 1, 1, 1, 1, 1, 1, 1, 1, 1, 0, 1, 1, 1, 1, 1, 1, 1, 0, 1, 1, 1, 1, 1, 1, 1, 1, 1, 1, 1, 1, 1, 1, 1, 1, 1, 1, 1, 1, 1, 1, 0, 1, 1, 1, 1, 1, 1, 1, 1, 1, 1, 1, 1, 1, 1, 1, 1, 1, 1, 1, 1, 1, 1, 0, 1, 1, 1, 1, 1, 1, 0, 1, 1, 1, 1, 1, 1, 1, 1, 1, 1, 1, 1, 1, 1, 1, 1, 1, 1, 1, 1, 1, 1, 0, 1, 1, 1, 1, 1, 1, 1, 0, 1, 1, 1, 1, 1, 1, 1, 1, 1, 1, 1, 1, 1, 1, 1, 1, 1, 1, 1, 1, 1, 1, 0, 1, 1, 1, 1, 1, 1, 1, 0, 1, 1, 1, 1, 1, 1, 1, 1, 1, 1, 1, 1, 1, 1, 1, 1, 1, 1, 1, 1, 1, 1, 0, 1, 1, 1, 1, 1, 1, 1, 0, 1, 1, 1, 1, 1, 1, 1, 1, 1, 1, 1, 1, 1, 1, 1, 1, 1, 1, 1, 1, 1, 1, 0, 1, 1, 1, 1, 1, 1, 1, 0, 1, 1, 1, 1, 1, 1, 1, 1, 1, 1, 1, 1, 1, 1, 1, 1, 1, 1, 1, 1, 1, 0, 1, 1, 1, 1, 1, 1, 1, 0, 1, 1, 1, 1, 1, 1, 1, 1, 1, 1, 1, 1, 1, 1, 1, 1, 1, 1, 1, 1, 1, 1, 0, 1, 1, 1, 1, 1, 1, 1, 1, 1, 1, 1, 1, 1, 1, 1, 1, 1, 1, 1, 1, 1, 1, 0, 1, 1, 1, 1, 1, 1, 1, 0, 1, 1, 1, 1, 1, 1, 1, 1, 1, 1, 1, 1, 1, 1, 1, 1, 1, 1, 1, 1, 1, 1, 0, 1, 1, 1, 1, 1, 1, 1, 0, 1, 1, 1, 1, 1, 1, 1, 1, 1, 1, 1, 1, 1, 1, 1, 1, 1, 1, 1, 1, 1, 1, 0, 1, 1, 1, 1, 1, 1, 1, 0, 1, 1, 1, 1, 1, 1, 1, 1, 1, 1, 1, 1, 1, 1, 1, 1, 1, 1, 1, 1, 1, 0, 1, 1, 1, 1, 1, 1, 1, 0, 1, 1, 1, 1, 1, 1, 1, 1, 1, 1, 1, 1, 1, 0, 1, 0, 0, 0, 0, 0, 0, 0, 0, 0, 0, 0, 0, 0, 0, 0, 0, 0, 0, 0, 0, 0, 0, 0, 0, 0, 0, 0, 0, 0, 0, 0, 1, 1, 1, 1, 1, 1, 1, 1, 1, 1, 1, 1, 1, 1, 1, 1, 1, 1, 1, 1, 1, 1, 1, 1, 1, 1, 1, 1, 1, 1, 1, 1, 1, 1, 1, 1, 1, 1, 1, 1, 1, 1, 1, 1, 1, 1, 1, 1, 1, 1, 1, 1, 1, 1, 1, 1, 1, 1, 1, 1, 1, 1, 1])
me_sphere_001.polygons.foreach_set('material_index', [0, 0, 0, 0, 0, 0, 0, 0, 0, 0, 0, 0, 0, 0, 0, 0, 0, 0, 0, 0, 0, 0, 0, 0, 0, 0, 0, 0, 0, 0, 0, 0, 0, 0, 0, 0, 0, 0, 0, 0, 0, 0, 0, 0, 0, 0, 0, 0, 0, 0, 0, 0, 0, 0, 0, 0, 0, 0, 0, 0, 0, 0, 0, 0, 0, 0, 0, 0, 0, 0, 0, 0, 0, 0, 0, 0, 0, 0, 0, 0, 0, 0, 0, 0, 0, 0, 0, 0, 0, 0, 0, 0, 0, 0, 0, 0, 0, 0, 0, 0, 0, 0, 0, 0, 0, 0, 0, 0, 0, 0, 0, 0, 0, 0, 0, 0, 0, 0, 0, 0, 0, 0, 0, 0, 0, 0, 0, 0, 0, 1, 1, 1, 1, 1, 1, 1, 1, 1, 1, 1, 1, 1, 1, 1, 1, 1, 1, 1, 1, 1, 1, 1, 1, 1, 1, 1, 1, 1, 1, 1, 1, 1, 1, 1, 1, 1, 1, 1, 1, 1, 1, 1, 1, 1, 1, 1, 1, 1, 1, 1, 1, 1, 1, 1, 1, 1, 1, 1, 1, 1, 1, 1, 1, 1, 1, 1, 1, 1, 1, 1, 1, 1, 1, 1, 1, 1, 1, 1, 1, 1, 1, 1, 1, 1, 1, 1, 1, 1, 1, 1, 1, 1, 1, 1, 1, 1, 1, 1, 1, 1, 1, 1, 1, 1, 1, 1, 1, 1, 1, 1, 1, 1, 1, 1, 1, 1, 1, 1, 1, 1, 1, 1, 1, 1, 1, 1, 1, 1, 1, 1, 1, 1, 1, 1, 1, 1, 1, 1, 1, 1, 1, 1, 1, 1, 1, 1, 1, 1, 1, 1, 1, 1, 1, 1, 1, 1, 1, 1, 1, 1, 1, 1, 1, 1, 1, 1, 1, 1, 1, 1, 1, 1, 1, 1, 1, 1, 1, 1, 1, 1, 1, 1, 1, 1, 1, 1, 1, 1, 1, 1, 1, 1, 1, 1, 1, 1, 1, 1, 1, 1, 1, 1, 1, 1, 1, 1, 1, 1, 1, 1, 1, 1, 1, 1, 1, 1, 1, 1, 1, 1, 1, 1, 1, 1, 1, 1, 1, 1, 1, 1, 1, 1, 1, 1, 1, 1, 1, 1, 1, 1, 1, 1, 1, 1, 1, 1, 1, 1, 1, 1, 1, 1, 1, 1, 1, 1, 1, 1, 1, 1, 1, 1, 1, 1, 1, 1, 1, 1, 1, 1, 1, 1, 1, 1, 1, 1, 1, 1, 1, 1, 1, 1, 1, 1, 1, 1, 1, 1, 1, 1, 1, 1, 1, 1, 1, 1, 1, 1, 1, 1, 1, 1, 1, 1, 1, 1, 1, 1, 1, 1, 1, 1, 1, 1, 1, 1, 1, 1, 1, 1, 1, 1, 1, 1, 1, 1, 1, 1, 1, 1, 1, 1, 1, 1, 1, 1, 1, 1, 1, 1, 1, 1, 1, 1, 1, 1, 1, 1, 1, 1, 1, 1, 1, 1, 1, 1, 1, 1, 1, 1, 1, 1, 1, 1, 1, 1, 1, 1, 1, 1, 1, 1, 1, 1, 1, 1, 1, 1, 1, 1, 1, 1, 1, 1, 1, 1, 1, 1, 1, 1, 1, 1, 1, 1, 1, 1, 1, 1, 1, 1, 1, 1, 1, 1, 1, 1, 1, 1, 1, 1, 1, 1, 1, 1, 1, 1, 1, 1, 1, 1, 1, 1, 1, 1, 1, 1, 1, 1, 1, 1, 1, 1, 1, 1, 1, 1, 1, 1, 1, 1, 1, 1, 1, 1, 1, 1, 1, 1, 1, 1, 1, 1, 1, 1, 1, 1, 1, 1, 1, 1, 1, 1, 1, 1, 1, 1, 1, 1, 1, 1, 1, 1, 1, 1, 1, 1, 1, 1, 1, 1, 1, 1, 1, 1, 1, 1, 1, 1, 1, 1, 1, 1, 1, 1, 1, 1, 1, 1, 1, 1, 1, 1, 1, 1, 1, 1, 1, 1, 1, 1, 1, 1, 1, 1, 1, 1, 1, 1, 1, 1, 1, 1, 1, 1, 1, 1, 1, 1, 1, 1, 1, 1, 1, 1, 1, 1, 1, 1, 1, 1, 1, 1, 1, 1, 1, 1, 1, 1, 1, 1, 1, 1, 1, 1, 1, 1, 1, 1, 1, 1, 1, 1, 1, 1, 1, 1, 1, 1, 1, 1, 1, 1, 1, 1, 1, 1, 1, 1, 1, 1, 1, 1, 1, 1, 1, 1, 1, 1, 1, 1, 1, 1, 1, 1, 1, 1, 1, 1, 1, 1, 1, 1, 1, 1, 1, 1, 1])
_uv = me_sphere_001.uv_layers.new(name='UVMap')
_uv.uv.foreach_set('vector', [0.05454, 0.8711, 0.0585, 0.8712, 0.06243, 0.8976, 0.05873, 0.8975, 0.06961, 0.8977, 0.07309, 0.8978, 0.07736, 0.9258, 0.0741, 0.9257, 0.1285, 0.872, 0.1322, 0.8722, 0.1268, 0.897, 0.1232, 0.8969, 0.0585, 0.8712, 0.06248, 0.8713, 0.06606, 0.8977, 0.06243, 0.8976, 0.1322, 0.8722, 0.136, 0.8724, 0.1305, 0.8973, 0.1268, 0.897, 0.06248, 0.8713, 0.06651, 0.8715, 0.06961, 0.8977, 0.06606, 0.8977, 0.136, 0.8724, 0.1397, 0.8728, 0.1342, 0.8976, 0.1305, 0.8973, 0.06651, 0.8715, 0.07052, 0.8717, 0.07309, 0.8978, 0.06961, 0.8977, 0.1397, 0.8728, 0.1434, 0.8733, 0.1379, 0.8981, 0.1342, 0.8976, 0.07052, 0.8717, 0.07449, 0.8719, 0.0765, 0.8978, 0.07309, 0.8978, 0.1434, 0.8733, 0.1471, 0.874, 0.1416, 0.8986, 0.1379, 0.8981, 0.07449, 0.8719, 0.07845, 0.8721, 0.07985, 0.8978, 0.0765, 0.8978, 0.02355, 0.8728, 0.02737, 0.8722, 0.03159, 0.8981, 0.02773, 0.8985, 0.07845, 0.8721, 0.08238, 0.8722, 0.08315, 0.8977, 0.07985, 0.8978, 0.02737, 0.8722, 0.0312, 0.8717, 0.03549, 0.8977, 0.03159, 0.8981, 0.08238, 0.8722, 0.0863, 0.8723, 0.0864, 0.8977, 0.08315, 0.8977, 0.0312, 0.8717, 0.03505, 0.8714, 0.03941, 0.8975, 0.03549, 0.8977, 0.1057, 0.8722, 0.1095, 0.8721, 0.1059, 0.897, 0.1026, 0.8971, 0.0863, 0.8723, 0.0902, 0.8723, 0.08963, 0.8976, 0.0864, 0.8977, 0.03505, 0.8714, 0.03891, 0.8712, 0.04334, 0.8974, 0.03941, 0.8975, 0.1095, 0.8721, 0.1133, 0.872, 0.1092, 0.8969, 0.1059, 0.897, 0.0902, 0.8723, 0.09408, 0.8723, 0.09285, 0.8975, 0.08963, 0.8976, 0.03891, 0.8712, 0.04279, 0.871, 0.04726, 0.8973, 0.04334, 0.8974, 0.1133, 0.872, 0.1171, 0.8719, 0.1126, 0.8968, 0.1092, 0.8969, 0.09408, 0.8723, 0.09795, 0.8723, 0.09606, 0.8974, 0.09285, 0.8975, 0.04279, 0.871, 0.04669, 0.871, 0.05114, 0.8974, 0.04726, 0.8973, 0.1171, 0.8719, 0.1209, 0.8719, 0.1161, 0.8968, 0.1126, 0.8968, 0.09795, 0.8723, 0.1018, 0.8722, 0.09929, 0.8973, 0.09606, 0.8974, 0.04669, 0.871, 0.0506, 0.871, 0.05497, 0.8974, 0.05114, 0.8974, 0.1209, 0.8719, 0.1247, 0.8719, 0.1196, 0.8968, 0.1161, 0.8968, 0.1018, 0.8722, 0.1057, 0.8722, 0.1026, 0.8971, 0.09929, 0.8973, 0.0506, 0.871, 0.05454, 0.8711, 0.05873, 0.8975, 0.05497, 0.8974, 0.1247, 0.8719, 0.1285, 0.872, 0.1232, 0.8969, 0.1196, 0.8968, 0.08361, 0.926, 0.08665, 0.926, 0.08436, 0.955, 0.08131, 0.9549, 0.1342, 0.8976, 0.1379, 0.8981, 0.1373, 0.9248, 0.1336, 0.9248, 0.07309, 0.8978, 0.0765, 0.8978, 0.08052, 0.9259, 0.07736, 0.9258, 0.1379, 0.8981, 0.1416, 0.8986, 0.1409, 0.9248, 0.1373, 0.9248, 0.0765, 0.8978, 0.07985, 0.8978, 0.08361, 0.926, 0.08052, 0.9259, 0.02773, 0.8985, 0.03159, 0.8981, 0.03625, 0.9251, 0.03241, 0.9253, 0.07985, 0.8978, 0.08315, 0.8977, 0.08665, 0.926, 0.08361, 0.926, 0.03159, 0.8981, 0.03549, 0.8977, 0.04019, 0.9249, 0.03625, 0.9251, 0.08315, 0.8977, 0.0864, 0.8977, 0.08964, 0.926, 0.08665, 0.926, 0.03549, 0.8977, 0.03941, 0.8975, 0.04418, 0.9248, 0.04019, 0.9249, 0.1026, 0.8971, 0.1059, 0.897, 0.1074, 0.9257, 0.1044, 0.9258, 0.0864, 0.8977, 0.08963, 0.8976, 0.0926, 0.926, 0.08964, 0.926, 0.03941, 0.8975, 0.04334, 0.8974, 0.0482, 0.9248, 0.04418, 0.9248, 0.1059, 0.897, 0.1092, 0.8969, 0.1104, 0.9256, 0.1074, 0.9257, 0.08963, 0.8976, 0.09285, 0.8975, 0.09555, 0.9259, 0.0926, 0.926, 0.04334, 0.8974, 0.04726, 0.8973, 0.05218, 0.9248, 0.0482, 0.9248, 0.1092, 0.8969, 0.1126, 0.8968, 0.1135, 0.9254, 0.1104, 0.9256, 0.09285, 0.8975, 0.09606, 0.8974, 0.09849, 0.9259, 0.09555, 0.9259, 0.04726, 0.8973, 0.05114, 0.8974, 0.0561, 0.9249, 0.05218, 0.9248, 0.1126, 0.8968, 0.1161, 0.8968, 0.1166, 0.9253, 0.1135, 0.9254, 0.09606, 0.8974, 0.09929, 0.8973, 0.1014, 0.9259, 0.09849, 0.9259, 0.05114, 0.8974, 0.05497, 0.8974, 0.05994, 0.9251, 0.0561, 0.9249, 0.1161, 0.8968, 0.1196, 0.8968, 0.1199, 0.9251, 0.1166, 0.9253, 0.09929, 0.8973, 0.1026, 0.8971, 0.1044, 0.9258, 0.1014, 0.9259, 0.05497, 0.8974, 0.05873, 0.8975, 0.06366, 0.9252, 0.05994, 0.9251, 0.1196, 0.8968, 0.1232, 0.8969, 0.1232, 0.925, 0.1199, 0.9251, 0.05873, 0.8975, 0.06243, 0.8976, 0.06726, 0.9254, 0.06366, 0.9252, 0.1232, 0.8969, 0.1268, 0.897, 0.1266, 0.9249, 0.1232, 0.925, 0.06243, 0.8976, 0.06606, 0.8977, 0.07074, 0.9256, 0.06726, 0.9254, 0.1268, 0.897, 0.1305, 0.8973, 0.1301, 0.9248, 0.1266, 0.9249, 0.06606, 0.8977, 0.06961, 0.8977, 0.0741, 0.9257, 0.07074, 0.9256, 0.1305, 0.8973, 0.1342, 0.8976, 0.1336, 0.9248, 0.1301, 0.9248, 0.1064, 0.9554, 0.1097, 0.9555, 0.1139, 0.9874, 0.1101, 0.9874, 0.03625, 0.9251, 0.04019, 0.9249, 0.04061, 0.9554, 0.0368, 0.9553, 0.08665, 0.926, 0.08964, 0.926, 0.08741, 0.955, 0.08436, 0.955, 0.04019, 0.9249, 0.04418, 0.9248, 0.04439, 0.9555, 0.04061, 0.9554, 0.1044, 0.9258, 0.1074, 0.9257, 0.1064, 0.9554, 0.1031, 0.9554, 0.08964, 0.926, 0.0926, 0.926, 0.09047, 0.9551, 0.08741, 0.955, 0.04418, 0.9248, 0.0482, 0.9248, 0.04813, 0.9555, 0.04439, 0.9555, 0.1074, 0.9257, 0.1104, 0.9256, 0.1097, 0.9555, 0.1064, 0.9554, 0.0926, 0.926, 0.09555, 0.9259, 0.09356, 0.9552, 0.09047, 0.9551, 0.0482, 0.9248, 0.05218, 0.9248, 0.05179, 0.9555, 0.04813, 0.9555, 0.1104, 0.9256, 0.1135, 0.9254, 0.1132, 0.9555, 0.1097, 0.9555, 0.09555, 0.9259, 0.09849, 0.9259, 0.09668, 0.9553, 0.09356, 0.9552, 0.05218, 0.9248, 0.0561, 0.9249, 0.05538, 0.9555, 0.05179, 0.9555, 0.1135, 0.9254, 0.1166, 0.9253, 0.1167, 0.9555, 0.1132, 0.9555, 0.09849, 0.9259, 0.1014, 0.9259, 0.09985, 0.9553, 0.09668, 0.9553, 0.0561, 0.9249, 0.05994, 0.9251, 0.05887, 0.9554, 0.05538, 0.9555, 0.1166, 0.9253, 0.1199, 0.9251, 0.1204, 0.9555, 0.1167, 0.9555, 0.1014, 0.9259, 0.1044, 0.9258, 0.1031, 0.9554, 0.09985, 0.9553, 0.05994, 0.9251, 0.06366, 0.9252, 0.06227, 0.9553, 0.05887, 0.9554, 0.1199, 0.9251, 0.1232, 0.925, 0.1241, 0.9554, 0.1204, 0.9555, 0.06366, 0.9252, 0.06726, 0.9254, 0.06559, 0.9552, 0.06227, 0.9553, 0.1232, 0.925, 0.1266, 0.9249, 0.1279, 0.9552, 0.1241, 0.9554, 0.06726, 0.9254, 0.07074, 0.9256, 0.06884, 0.9551, 0.06559, 0.9552, 0.1266, 0.9249, 0.1301, 0.9248, 0.1316, 0.9549, 0.1279, 0.9552, 0.07074, 0.9256, 0.0741, 0.9257, 0.07202, 0.955, 0.06884, 0.9551, 0.1301, 0.9248, 0.1336, 0.9248, 0.1354, 0.9546, 0.1316, 0.9549, 0.0741, 0.9257, 0.07736, 0.9258, 0.07516, 0.9549, 0.07202, 0.955, 0.1336, 0.9248, 0.1373, 0.9248, 0.1392, 0.9542, 0.1354, 0.9546, 0.07736, 0.9258, 0.08052, 0.9259, 0.07825, 0.9549, 0.07516, 0.9549, 0.1373, 0.9248, 0.1409, 0.9248, 0.1429, 0.9537, 0.1392, 0.9542, 0.08052, 0.9259, 0.08361, 0.926, 0.08131, 0.9549, 0.07825, 0.9549, 0.03241, 0.9253, 0.03625, 0.9251, 0.0368, 0.9553, 0.03302, 0.9551, 0.1727, 0.9842, 0.1701, 0.9817, 0.1682, 0.9788, 0.1668, 0.9755, 0.1661, 0.972, 0.1661, 0.9684, 0.1668, 0.965, 0.1682, 0.9617, 0.1701, 0.9587, 0.1727, 0.9562, 0.1756, 0.9542, 0.1789, 0.9529, 0.1824, 0.9522, 0.1859, 0.9522, 0.1894, 0.9529, 0.1927, 0.9542, 0.1956, 0.9562, 0.1982, 0.9587, 0.2001, 0.9617, 0.2015, 0.965, 0.2022, 0.9684, 0.2022, 0.972, 0.2015, 0.9755, 0.2001, 0.9788, 0.1982, 0.9817, 0.1956, 0.9842, 0.1927, 0.9862, 0.1894, 0.9875, 0.1859, 0.9882, 0.1824, 0.9882, 0.1789, 0.9875, 0.1756, 0.9862, 0.09047, 0.9551, 0.09356, 0.9552, 0.09485, 0.987, 0.09098, 0.9866, 0.04813, 0.9555, 0.05179, 0.9555, 0.04508, 0.9845, 0.04131, 0.9846, 0.1097, 0.9555, 0.1132, 0.9555, 0.1176, 0.9874, 0.1139, 0.9874, 0.09356, 0.9552, 0.09668, 0.9553, 0.09867, 0.9871, 0.09485, 0.987, 0.05179, 0.9555, 0.05538, 0.9555, 0.04887, 0.9845, 0.04508, 0.9845, 0.1132, 0.9555, 0.1167, 0.9555, 0.1214, 0.9872, 0.1176, 0.9874, 0.09668, 0.9553, 0.09985, 0.9553, 0.1025, 0.9873, 0.09867, 0.9871, 0.05538, 0.9555, 0.05887, 0.9554, 0.05268, 0.9844, 0.04887, 0.9845, 0.1167, 0.9555, 0.1204, 0.9555, 0.1251, 0.987, 0.1214, 0.9872, 0.09985, 0.9553, 0.1031, 0.9554, 0.1063, 0.9874, 0.1025, 0.9873, 0.05887, 0.9554, 0.06227, 0.9553, 0.05649, 0.9844, 0.05268, 0.9844, 0.1204, 0.9555, 0.1241, 0.9554, 0.1288, 0.9866, 0.1251, 0.987, 0.06227, 0.9553, 0.06559, 0.9552, 0.06031, 0.9845, 0.05649, 0.9844, 0.1241, 0.9554, 0.1279, 0.9552, 0.1324, 0.9861, 0.1288, 0.9866, 0.06559, 0.9552, 0.06884, 0.9551, 0.06413, 0.9846, 0.06031, 0.9845, 0.1279, 0.9552, 0.1316, 0.9549, 0.1361, 0.9855, 0.1324, 0.9861, 0.06884, 0.9551, 0.07202, 0.955, 0.06796, 0.9848, 0.06413, 0.9846, 0.1316, 0.9549, 0.1354, 0.9546, 0.1397, 0.9847, 0.1361, 0.9855, 0.07202, 0.955, 0.07516, 0.9549, 0.07179, 0.985, 0.06796, 0.9848, 0.1354, 0.9546, 0.1392, 0.9542, 0.1432, 0.9839, 0.1397, 0.9847, 0.07516, 0.9549, 0.07825, 0.9549, 0.07562, 0.9853, 0.07179, 0.985, 0.1392, 0.9542, 0.1429, 0.9537, 0.1468, 0.9829, 0.1432, 0.9839, 0.07825, 0.9549, 0.08131, 0.9549, 0.07946, 0.9856, 0.07562, 0.9853, 0.03302, 0.9551, 0.0368, 0.9553, 0.03004, 0.9845, 0.02627, 0.9843, 0.08131, 0.9549, 0.08436, 0.955, 0.0833, 0.9859, 0.07946, 0.9856, 0.0368, 0.9553, 0.04061, 0.9554, 0.03378, 0.9846, 0.03004, 0.9845, 0.08436, 0.955, 0.08741, 0.955, 0.08714, 0.9863, 0.0833, 0.9859, 0.04061, 0.9554, 0.04439, 0.9555, 0.03754, 0.9846, 0.03378, 0.9846, 0.1031, 0.9554, 0.1064, 0.9554, 0.1101, 0.9874, 0.1063, 0.9874, 0.08741, 0.955, 0.09047, 0.9551, 0.09098, 0.9866, 0.08714, 0.9863, 0.04439, 0.9555, 0.04813, 0.9555, 0.04131, 0.9846, 0.03754, 0.9846, 0.3817, 0.3065, 0.3806, 0.2836, 0.4019, 0.2831, 0.4032, 0.305, 0.4522, 0.5238, 0.43, 0.4792, 0.4437, 0.4736, 0.4623, 0.5198, 0.3839, 0.3286, 0.3817, 0.3065, 0.4032, 0.305, 0.4051, 0.326, 0.6192, 0.0493, 0.6131, 0.05949, 0.6129, 0.05937, 0.619, 0.04921, 0.496, 0.6105, 0.4851, 0.5732, 0.4925, 0.5718, 0.3871, 0.3502, 0.3839, 0.3286, 0.4051, 0.326, 0.4079, 0.3467, 0.3949, 0.1596, 0.4123, 0.1008, 0.4251, 0.1044, 0.4116, 0.1629, 0.3915, 0.3722, 0.3871, 0.3502, 0.4079, 0.3467, 0.4116, 0.3678, 0.3867, 0.1996, 0.3949, 0.1596, 0.4116, 0.1629, 0.4055, 0.2021, 0.3974, 0.3948, 0.3915, 0.3722, 0.4116, 0.3678, 0.4165, 0.3898, 0.3825, 0.2315, 0.3867, 0.1996, 0.4055, 0.2021, 0.4027, 0.2331, 0.4051, 0.4193, 0.3974, 0.3948, 0.4165, 0.3898, 0.4229, 0.4137, 0.3808, 0.259, 0.3825, 0.2315, 0.4027, 0.2331, 0.4017, 0.2595, 0.4155, 0.4466, 0.4051, 0.4193, 0.4229, 0.4137, 0.4315, 0.4407, 0.3806, 0.2836, 0.3808, 0.259, 0.4017, 0.2595, 0.4019, 0.2831, 0.43, 0.4792, 0.4155, 0.4466, 0.4315, 0.4407, 0.4437, 0.4736, 0.4315, 0.4407, 0.4229, 0.4137, 0.4405, 0.409, 0.4476, 0.4359, 0.4019, 0.2831, 0.4017, 0.2595, 0.4218, 0.2596, 0.4224, 0.2823, 0.4437, 0.4736, 0.4315, 0.4407, 0.4476, 0.4359, 0.4575, 0.4689, 0.4032, 0.305, 0.4019, 0.2831, 0.4224, 0.2823, 0.4236, 0.3034, 0.4623, 0.5198, 0.4437, 0.4736, 0.4575, 0.4689, 0.4727, 0.5165, 0.4051, 0.326, 0.4032, 0.305, 0.4236, 0.3034, 0.4255, 0.3237, 0.547, 0.1051, 0.5356, 0.1082, 0.5356, 0.108, 0.5469, 0.1049, 0.496, 0.6105, 0.4925, 0.5718, 0.5001, 0.5719, 0.4079, 0.3467, 0.4051, 0.326, 0.4255, 0.3237, 0.4279, 0.3437, 0.4116, 0.1629, 0.4251, 0.1044, 0.4378, 0.1075, 0.4279, 0.1658, 0.4116, 0.3678, 0.4079, 0.3467, 0.4279, 0.3437, 0.4311, 0.3641, 0.4055, 0.2021, 0.4116, 0.1629, 0.4279, 0.1658, 0.4238, 0.2041, 0.4165, 0.3898, 0.4116, 0.3678, 0.4311, 0.3641, 0.4352, 0.3856, 0.4027, 0.2331, 0.4055, 0.2021, 0.4238, 0.2041, 0.4222, 0.2341, 0.4229, 0.4137, 0.4165, 0.3898, 0.4352, 0.3856, 0.4405, 0.409, 0.4017, 0.2595, 0.4027, 0.2331, 0.4222, 0.2341, 0.4218, 0.2596, 0.4311, 0.3641, 0.4279, 0.3437, 0.4474, 0.3411, 0.4501, 0.361, 0.4238, 0.2041, 0.4279, 0.1658, 0.4439, 0.1677, 0.4416, 0.2052, 0.4352, 0.3856, 0.4311, 0.3641, 0.4501, 0.361, 0.4535, 0.3821, 0.4222, 0.2341, 0.4238, 0.2041, 0.4416, 0.2052, 0.441, 0.2345, 0.4405, 0.409, 0.4352, 0.3856, 0.4535, 0.3821, 0.4578, 0.4053, 0.4218, 0.2596, 0.4222, 0.2341, 0.441, 0.2345, 0.4413, 0.2593, 0.4476, 0.4359, 0.4405, 0.409, 0.4578, 0.4053, 0.4635, 0.432, 0.4224, 0.2823, 0.4218, 0.2596, 0.4413, 0.2593, 0.4421, 0.2813, 0.4575, 0.4689, 0.4476, 0.4359, 0.4635, 0.432, 0.4715, 0.4653, 0.4236, 0.3034, 0.4224, 0.2823, 0.4421, 0.2813, 0.4435, 0.3019, 0.4727, 0.5165, 0.4575, 0.4689, 0.4715, 0.4653, 0.4834, 0.5139, 0.4255, 0.3237, 0.4236, 0.3034, 0.4435, 0.3019, 0.4452, 0.3215, 0.4505, 0.11, 0.4378, 0.1075, 0.4379, 0.1073, 0.4505, 0.1098, 0.496, 0.6105, 0.5001, 0.5719, 0.5075, 0.5734, 0.4279, 0.3437, 0.4255, 0.3237, 0.4452, 0.3215, 0.4474, 0.3411, 0.4279, 0.1658, 0.4378, 0.1075, 0.4505, 0.11, 0.4439, 0.1677, 0.4715, 0.4653, 0.4635, 0.432, 0.4795, 0.429, 0.4856, 0.4625, 0.4435, 0.3019, 0.4421, 0.2813, 0.4614, 0.2802, 0.4628, 0.3003, 0.4834, 0.5139, 0.4715, 0.4653, 0.4856, 0.4625, 0.4943, 0.5121, 0.4452, 0.3215, 0.4435, 0.3019, 0.4628, 0.3003, 0.4645, 0.3196, 0.3873, 0.09002, 0.3751, 0.08297, 0.3752, 0.08276, 0.3874, 0.08981, 0.496, 0.6105, 0.5075, 0.5734, 0.5145, 0.5763, 0.4474, 0.3411, 0.4452, 0.3215, 0.4645, 0.3196, 0.4664, 0.3388, 0.4439, 0.1677, 0.4505, 0.11, 0.4631, 0.1118, 0.4597, 0.1689, 0.4501, 0.361, 0.4474, 0.3411, 0.4664, 0.3388, 0.4688, 0.3584, 0.4416, 0.2052, 0.4439, 0.1677, 0.4597, 0.1689, 0.459, 0.2057, 0.4535, 0.3821, 0.4501, 0.361, 0.4688, 0.3584, 0.4716, 0.3793, 0.441, 0.2345, 0.4416, 0.2052, 0.459, 0.2057, 0.4594, 0.2344, 0.4578, 0.4053, 0.4535, 0.3821, 0.4716, 0.3793, 0.475, 0.4023, 0.4413, 0.2593, 0.441, 0.2345, 0.4594, 0.2344, 0.4602, 0.2586, 0.4635, 0.432, 0.4578, 0.4053, 0.475, 0.4023, 0.4795, 0.429, 0.4421, 0.2813, 0.4413, 0.2593, 0.4602, 0.2586, 0.4614, 0.2802, 0.459, 0.2057, 0.4597, 0.1689, 0.4752, 0.1693, 0.4762, 0.2056, 0.4716, 0.3793, 0.4688, 0.3584, 0.4872, 0.3563, 0.4895, 0.377, 0.4594, 0.2344, 0.459, 0.2057, 0.4762, 0.2056, 0.4775, 0.2338, 0.475, 0.4023, 0.4716, 0.3793, 0.4895, 0.377, 0.4922, 0.3999, 0.4602, 0.2586, 0.4594, 0.2344, 0.4775, 0.2338, 0.4788, 0.2576, 0.4795, 0.429, 0.475, 0.4023, 0.4922, 0.3999, 0.4955, 0.4267, 0.4614, 0.2802, 0.4602, 0.2586, 0.4788, 0.2576, 0.4803, 0.2789, 0.4856, 0.4625, 0.4795, 0.429, 0.4955, 0.4267, 0.4998, 0.4605, 0.4628, 0.3003, 0.4614, 0.2802, 0.4803, 0.2789, 0.4818, 0.2987, 0.4943, 0.5121, 0.4856, 0.4625, 0.4998, 0.4605, 0.5054, 0.5111, 0.4645, 0.3196, 0.4628, 0.3003, 0.4818, 0.2987, 0.4835, 0.3178, 0.6294, 0.01506, 0.6273, 0.0268, 0.6271, 0.02676, 0.6292, 0.01502, 0.496, 0.6105, 0.5145, 0.5763, 0.5208, 0.5806, 0.4664, 0.3388, 0.4645, 0.3196, 0.4835, 0.3178, 0.4852, 0.3368, 0.4597, 0.1689, 0.4631, 0.1118, 0.4756, 0.1129, 0.4752, 0.1693, 0.4688, 0.3584, 0.4664, 0.3388, 0.4852, 0.3368, 0.4872, 0.3563, 0.4818, 0.2987, 0.4803, 0.2789, 0.499, 0.2774, 0.5007, 0.2971, 0.5054, 0.5111, 0.4998, 0.4605, 0.5142, 0.4594, 0.5167, 0.5107, 0.4835, 0.3178, 0.4818, 0.2987, 0.5007, 0.2971, 0.5023, 0.316, 0.3312, 0.04272, 0.3226, 0.02948, 0.3228, 0.02935, 0.3314, 0.04256, 0.496, 0.6105, 0.5208, 0.5806, 0.5261, 0.5859, 0.4852, 0.3368, 0.4835, 0.3178, 0.5023, 0.316, 0.5039, 0.335, 0.4752, 0.1693, 0.4756, 0.1129, 0.4879, 0.1134, 0.4905, 0.1689, 0.4872, 0.3563, 0.4852, 0.3368, 0.5039, 0.335, 0.5056, 0.3544, 0.4762, 0.2056, 0.4752, 0.1693, 0.4905, 0.1689, 0.4931, 0.2048, 0.4895, 0.377, 0.4872, 0.3563, 0.5056, 0.3544, 0.5074, 0.3752, 0.4775, 0.2338, 0.4762, 0.2056, 0.4931, 0.2048, 0.4953, 0.2327, 0.4922, 0.3999, 0.4895, 0.377, 0.5074, 0.3752, 0.5094, 0.3982, 0.4788, 0.2576, 0.4775, 0.2338, 0.4953, 0.2327, 0.4972, 0.2563, 0.4955, 0.4267, 0.4922, 0.3999, 0.5094, 0.3982, 0.5116, 0.4252, 0.4803, 0.2789, 0.4788, 0.2576, 0.4972, 0.2563, 0.499, 0.2774, 0.4998, 0.4605, 0.4955, 0.4267, 0.5116, 0.4252, 0.5142, 0.4594, 0.5074, 0.3752, 0.5056, 0.3544, 0.5241, 0.353, 0.5254, 0.3739, 0.4953, 0.2327, 0.4931, 0.2048, 0.5098, 0.2033, 0.513, 0.231, 0.5094, 0.3982, 0.5074, 0.3752, 0.5254, 0.3739, 0.5267, 0.3972, 0.4972, 0.2563, 0.4953, 0.2327, 0.513, 0.231, 0.5155, 0.2546, 0.5116, 0.4252, 0.5094, 0.3982, 0.5267, 0.3972, 0.5279, 0.4244, 0.499, 0.2774, 0.4972, 0.2563, 0.5155, 0.2546, 0.5177, 0.2756, 0.5142, 0.4594, 0.5116, 0.4252, 0.5279, 0.4244, 0.5287, 0.459, 0.5007, 0.2971, 0.499, 0.2774, 0.5177, 0.2756, 0.5195, 0.2953, 0.5167, 0.5107, 0.5142, 0.4594, 0.5287, 0.459, 0.5281, 0.511, 0.5023, 0.316, 0.5007, 0.2971, 0.5195, 0.2953, 0.5212, 0.3144, 0.5789, 0.09096, 0.5687, 0.09652, 0.5686, 0.09634, 0.5788, 0.09079, 0.496, 0.6105, 0.5261, 0.5859, 0.5303, 0.5922, 0.5039, 0.335, 0.5023, 0.316, 0.5212, 0.3144, 0.5227, 0.3334, 0.4905, 0.1689, 0.4879, 0.1134, 0.5001, 0.1131, 0.5057, 0.1678, 0.5056, 0.3544, 0.5039, 0.335, 0.5227, 0.3334, 0.5241, 0.353, 0.4931, 0.2048, 0.4905, 0.1689, 0.5057, 0.1678, 0.5098, 0.2033, 0.5281, 0.511, 0.5287, 0.459, 0.5434, 0.4594, 0.5396, 0.5121, 0.5212, 0.3144, 0.5195, 0.2953, 0.5384, 0.2935, 0.5402, 0.3127, 0.4879, 0.1134, 0.4756, 0.1129, 0.4756, 0.1127, 0.4879, 0.1132, 0.496, 0.6105, 0.5303, 0.5922, 0.5332, 0.5992, 0.5227, 0.3334, 0.5212, 0.3144, 0.5402, 0.3127, 0.5416, 0.332, 0.5057, 0.1678, 0.5001, 0.1131, 0.5122, 0.1122, 0.5207, 0.166, 0.5241, 0.353, 0.5227, 0.3334, 0.5416, 0.332, 0.5428, 0.3518, 0.5098, 0.2033, 0.5057, 0.1678, 0.5207, 0.166, 0.5265, 0.2012, 0.5254, 0.3739, 0.5241, 0.353, 0.5428, 0.3518, 0.5437, 0.3731, 0.513, 0.231, 0.5098, 0.2033, 0.5265, 0.2012, 0.5306, 0.2289, 0.5267, 0.3972, 0.5254, 0.3739, 0.5437, 0.3731, 0.5443, 0.3967, 0.5155, 0.2546, 0.513, 0.231, 0.5306, 0.2289, 0.5338, 0.2524, 0.5279, 0.4244, 0.5267, 0.3972, 0.5443, 0.3967, 0.5443, 0.4243, 0.5177, 0.2756, 0.5155, 0.2546, 0.5338, 0.2524, 0.5364, 0.2736, 0.5287, 0.459, 0.5279, 0.4244, 0.5443, 0.4243, 0.5434, 0.4594, 0.5195, 0.2953, 0.5177, 0.2756, 0.5364, 0.2736, 0.5384, 0.2935, 0.5306, 0.2289, 0.5265, 0.2012, 0.5431, 0.1984, 0.5483, 0.2261, 0.5443, 0.3967, 0.5437, 0.3731, 0.5622, 0.3727, 0.5621, 0.3968, 0.5338, 0.2524, 0.5306, 0.2289, 0.5483, 0.2261, 0.5522, 0.2499, 0.5443, 0.4243, 0.5443, 0.3967, 0.5621, 0.3968, 0.5611, 0.425, 0.5364, 0.2736, 0.5338, 0.2524, 0.5522, 0.2499, 0.5553, 0.2713, 0.5434, 0.4594, 0.5443, 0.4243, 0.5611, 0.425, 0.5584, 0.4607, 0.5384, 0.2935, 0.5364, 0.2736, 0.5553, 0.2713, 0.5576, 0.2915, 0.5396, 0.5121, 0.5434, 0.4594, 0.5584, 0.4607, 0.5512, 0.5139, 0.5402, 0.3127, 0.5384, 0.2935, 0.5576, 0.2915, 0.5594, 0.3111, 0.524, 0.1106, 0.5122, 0.1122, 0.5122, 0.112, 0.524, 0.1104, 0.496, 0.6105, 0.5332, 0.5992, 0.5346, 0.6067, 0.5416, 0.332, 0.5402, 0.3127, 0.5594, 0.3111, 0.5608, 0.3307, 0.5207, 0.166, 0.5122, 0.1122, 0.524, 0.1106, 0.5356, 0.1634, 0.5428, 0.3518, 0.5416, 0.332, 0.5608, 0.3307, 0.5618, 0.351, 0.5265, 0.2012, 0.5207, 0.166, 0.5356, 0.1634, 0.5431, 0.1984, 0.5437, 0.3731, 0.5428, 0.3518, 0.5618, 0.351, 0.5622, 0.3727, 0.5594, 0.3111, 0.5576, 0.2915, 0.5772, 0.2893, 0.5792, 0.3094, 0.558, 0.1012, 0.547, 0.1051, 0.5469, 0.1049, 0.5579, 0.101, 0.496, 0.6105, 0.5346, 0.6067, 0.5346, 0.6142, 0.5608, 0.3307, 0.5594, 0.3111, 0.5792, 0.3094, 0.5805, 0.3295, 0.5356, 0.1634, 0.524, 0.1106, 0.5356, 0.1082, 0.5504, 0.16, 0.5618, 0.351, 0.5608, 0.3307, 0.5805, 0.3295, 0.5812, 0.3504, 0.5431, 0.1984, 0.5356, 0.1634, 0.5504, 0.16, 0.5597, 0.1948, 0.5622, 0.3727, 0.5618, 0.351, 0.5812, 0.3504, 0.5813, 0.3727, 0.5483, 0.2261, 0.5431, 0.1984, 0.5597, 0.1948, 0.5662, 0.2227, 0.5621, 0.3968, 0.5622, 0.3727, 0.5813, 0.3727, 0.5804, 0.3975, 0.5522, 0.2499, 0.5483, 0.2261, 0.5662, 0.2227, 0.5709, 0.2468, 0.5611, 0.425, 0.5621, 0.3968, 0.5804, 0.3975, 0.5782, 0.4264, 0.5553, 0.2713, 0.5522, 0.2499, 0.5709, 0.2468, 0.5745, 0.2687, 0.5584, 0.4607, 0.5611, 0.425, 0.5782, 0.4264, 0.5735, 0.4628, 0.5576, 0.2915, 0.5553, 0.2713, 0.5745, 0.2687, 0.5772, 0.2893, 0.5512, 0.5139, 0.5584, 0.4607, 0.5735, 0.4628, 0.5629, 0.5164, 0.5804, 0.3975, 0.5813, 0.3727, 0.6009, 0.3733, 0.5992, 0.399, 0.5709, 0.2468, 0.5662, 0.2227, 0.5843, 0.2185, 0.59, 0.2431, 0.5782, 0.4264, 0.5804, 0.3975, 0.5992, 0.399, 0.5957, 0.4287, 0.5745, 0.2687, 0.5709, 0.2468, 0.59, 0.2431, 0.5942, 0.2655, 0.5735, 0.4628, 0.5782, 0.4264, 0.5957, 0.4287, 0.5889, 0.4659, 0.5772, 0.2893, 0.5745, 0.2687, 0.5942, 0.2655, 0.5973, 0.2868, 0.5629, 0.5164, 0.5735, 0.4628, 0.5889, 0.4659, 0.5746, 0.5197, 0.5792, 0.3094, 0.5772, 0.2893, 0.5973, 0.2868, 0.5995, 0.3076, 0.624, 0.03834, 0.6192, 0.0493, 0.619, 0.04921, 0.6238, 0.03827, 0.496, 0.6105, 0.5346, 0.6142, 0.5332, 0.6217, 0.5805, 0.3295, 0.5792, 0.3094, 0.5995, 0.3076, 0.6009, 0.3285, 0.5504, 0.16, 0.5356, 0.1082, 0.547, 0.1051, 0.5651, 0.1556, 0.5812, 0.3504, 0.5805, 0.3295, 0.6009, 0.3285, 0.6014, 0.3502, 0.5597, 0.1948, 0.5504, 0.16, 0.5651, 0.1556, 0.5764, 0.1904, 0.5813, 0.3727, 0.5812, 0.3504, 0.6014, 0.3502, 0.6009, 0.3733, 0.5662, 0.2227, 0.5597, 0.1948, 0.5764, 0.1904, 0.5843, 0.2185, 0.496, 0.6105, 0.5332, 0.6217, 0.5303, 0.6287, 0.6009, 0.3285, 0.5995, 0.3076, 0.6207, 0.3057, 0.6221, 0.3276, 0.5651, 0.1556, 0.547, 0.1051, 0.558, 0.1012, 0.5797, 0.1503, 0.6014, 0.3502, 0.6009, 0.3285, 0.6221, 0.3276, 0.6223, 0.3502, 0.5764, 0.1904, 0.5651, 0.1556, 0.5797, 0.1503, 0.5933, 0.185, 0.6009, 0.3733, 0.6014, 0.3502, 0.6223, 0.3502, 0.6214, 0.3745, 0.5843, 0.2185, 0.5764, 0.1904, 0.5933, 0.185, 0.6027, 0.2135, 0.5992, 0.399, 0.6009, 0.3733, 0.6214, 0.3745, 0.6188, 0.4012, 0.59, 0.2431, 0.5843, 0.2185, 0.6027, 0.2135, 0.6096, 0.2387, 0.5957, 0.4287, 0.5992, 0.399, 0.6188, 0.4012, 0.6137, 0.432, 0.5942, 0.2655, 0.59, 0.2431, 0.6096, 0.2387, 0.6146, 0.2619, 0.5889, 0.4659, 0.5957, 0.4287, 0.6137, 0.432, 0.6045, 0.47, 0.5973, 0.2868, 0.5942, 0.2655, 0.6146, 0.2619, 0.6182, 0.284, 0.5746, 0.5197, 0.5889, 0.4659, 0.6045, 0.47, 0.5862, 0.5239, 0.5995, 0.3076, 0.5973, 0.2868, 0.6182, 0.284, 0.6207, 0.3057, 0.6058, 0.06877, 0.5976, 0.07712, 0.5975, 0.07697, 0.6057, 0.06864, 0.6137, 0.432, 0.6188, 0.4012, 0.6391, 0.4043, 0.6323, 0.4363, 0.6146, 0.2619, 0.6096, 0.2387, 0.6299, 0.2333, 0.6359, 0.2575, 0.6045, 0.47, 0.6137, 0.432, 0.6323, 0.4363, 0.6204, 0.4752, 0.6182, 0.284, 0.6146, 0.2619, 0.6359, 0.2575, 0.6401, 0.2807, 0.5862, 0.5239, 0.6045, 0.47, 0.6204, 0.4752, 0.5977, 0.5289, 0.6207, 0.3057, 0.6182, 0.284, 0.6401, 0.2807, 0.6429, 0.3036, 0.3632, 0.07478, 0.3518, 0.06538, 0.3519, 0.06519, 0.3633, 0.07458, 0.496, 0.6105, 0.5303, 0.6287, 0.5261, 0.635, 0.6221, 0.3276, 0.6207, 0.3057, 0.6429, 0.3036, 0.6444, 0.3267, 0.5797, 0.1503, 0.558, 0.1012, 0.5687, 0.09652, 0.5941, 0.144, 0.6223, 0.3502, 0.6221, 0.3276, 0.6444, 0.3267, 0.6443, 0.3506, 0.5933, 0.185, 0.5797, 0.1503, 0.5941, 0.144, 0.6103, 0.1784, 0.6214, 0.3745, 0.6223, 0.3502, 0.6443, 0.3506, 0.6429, 0.3763, 0.6027, 0.2135, 0.5933, 0.185, 0.6103, 0.1784, 0.6216, 0.2074, 0.6188, 0.4012, 0.6214, 0.3745, 0.6429, 0.3763, 0.6391, 0.4043, 0.6096, 0.2387, 0.6027, 0.2135, 0.6216, 0.2074, 0.6299, 0.2333, 0.5941, 0.144, 0.5687, 0.09652, 0.5789, 0.09096, 0.6083, 0.1364, 0.6443, 0.3506, 0.6444, 0.3267, 0.6681, 0.326, 0.6678, 0.3516, 0.6103, 0.1784, 0.5941, 0.144, 0.6083, 0.1364, 0.6274, 0.1706, 0.6429, 0.3763, 0.6443, 0.3506, 0.6678, 0.3516, 0.6655, 0.3787, 0.6216, 0.2074, 0.6103, 0.1784, 0.6274, 0.1706, 0.641, 0.2001, 0.6391, 0.4043, 0.6429, 0.3763, 0.6655, 0.3787, 0.6605, 0.4084, 0.6299, 0.2333, 0.6216, 0.2074, 0.641, 0.2001, 0.6509, 0.2269, 0.6323, 0.4363, 0.6391, 0.4043, 0.6605, 0.4084, 0.6516, 0.4419, 0.6359, 0.2575, 0.6299, 0.2333, 0.6509, 0.2269, 0.6582, 0.2523, 0.6204, 0.4752, 0.6323, 0.4363, 0.6516, 0.4419, 0.6365, 0.4817, 0.6401, 0.2807, 0.6359, 0.2575, 0.6582, 0.2523, 0.6633, 0.2769, 0.5977, 0.5289, 0.6204, 0.4752, 0.6365, 0.4817, 0.609, 0.5349, 0.6429, 0.3036, 0.6401, 0.2807, 0.6633, 0.2769, 0.6666, 0.3012, 0.4251, 0.1044, 0.4123, 0.1008, 0.4124, 0.1006, 0.4252, 0.1042, 0.496, 0.6105, 0.5261, 0.635, 0.5208, 0.6403, 0.6444, 0.3267, 0.6429, 0.3036, 0.6666, 0.3012, 0.6681, 0.326, 0.6582, 0.2523, 0.6509, 0.2269, 0.673, 0.2192, 0.6818, 0.246, 0.6365, 0.4817, 0.6516, 0.4419, 0.6717, 0.4491, 0.6528, 0.4898, 0.6633, 0.2769, 0.6582, 0.2523, 0.6818, 0.246, 0.6881, 0.2723, 0.609, 0.5349, 0.6365, 0.4817, 0.6528, 0.4898, 0.6201, 0.5419, 0.6666, 0.3012, 0.6633, 0.2769, 0.6881, 0.2723, 0.692, 0.2986, 0.4631, 0.1118, 0.4505, 0.11, 0.4505, 0.1098, 0.4631, 0.1116, 0.496, 0.6105, 0.5208, 0.6403, 0.5145, 0.6446, 0.6681, 0.326, 0.6666, 0.3012, 0.692, 0.2986, 0.6937, 0.3253, 0.6083, 0.1364, 0.5789, 0.09096, 0.5886, 0.0845, 0.6222, 0.1275, 0.6678, 0.3516, 0.6681, 0.326, 0.6937, 0.3253, 0.6931, 0.3531, 0.6274, 0.1706, 0.6083, 0.1364, 0.6222, 0.1275, 0.6447, 0.1612, 0.6655, 0.3787, 0.6678, 0.3516, 0.6931, 0.3531, 0.6897, 0.3821, 0.641, 0.2001, 0.6274, 0.1706, 0.6447, 0.1612, 0.661, 0.1912, 0.6605, 0.4084, 0.6655, 0.3787, 0.6897, 0.3821, 0.6831, 0.4139, 0.6509, 0.2269, 0.641, 0.2001, 0.661, 0.1912, 0.673, 0.2192, 0.6516, 0.4419, 0.6605, 0.4084, 0.6831, 0.4139, 0.6717, 0.4491, 0.6931, 0.3531, 0.6937, 0.3253, 0.7215, 0.3247, 0.7204, 0.355, 0.6447, 0.1612, 0.6222, 0.1275, 0.6357, 0.117, 0.6621, 0.15, 0.6897, 0.3821, 0.6931, 0.3531, 0.7204, 0.355, 0.716, 0.3869, 0.661, 0.1912, 0.6447, 0.1612, 0.6621, 0.15, 0.6816, 0.1805, 0.6831, 0.4139, 0.6897, 0.3821, 0.716, 0.3869, 0.7072, 0.421, 0.673, 0.2192, 0.661, 0.1912, 0.6816, 0.1805, 0.6963, 0.2097, 0.6717, 0.4491, 0.6831, 0.4139, 0.7072, 0.421, 0.6926, 0.4581, 0.6818, 0.246, 0.673, 0.2192, 0.6963, 0.2097, 0.7072, 0.2383, 0.6528, 0.4898, 0.6717, 0.4491, 0.6926, 0.4581, 0.6693, 0.4996, 0.6881, 0.2723, 0.6818, 0.246, 0.7072, 0.2383, 0.7148, 0.2667, 0.6201, 0.5419, 0.6528, 0.4898, 0.6693, 0.4996, 0.6307, 0.55, 0.692, 0.2986, 0.6881, 0.2723, 0.7148, 0.2667, 0.7196, 0.2954, 0.3997, 0.09598, 0.3873, 0.09002, 0.3874, 0.08981, 0.3998, 0.09576, 0.496, 0.6105, 0.5145, 0.6446, 0.5075, 0.6475, 0.6937, 0.3253, 0.692, 0.2986, 0.7196, 0.2954, 0.7215, 0.3247, 0.6222, 0.1275, 0.5886, 0.0845, 0.5976, 0.07712, 0.6357, 0.117, 0.6693, 0.4996, 0.6926, 0.4581, 0.7143, 0.4694, 0.6857, 0.5115, 0.7148, 0.2667, 0.7072, 0.2383, 0.7346, 0.2287, 0.7441, 0.2599, 0.6307, 0.55, 0.6693, 0.4996, 0.6857, 0.5115, 0.6408, 0.5592, 0.7196, 0.2954, 0.7148, 0.2667, 0.7441, 0.2599, 0.75, 0.2916, 0.5001, 0.1131, 0.4879, 0.1134, 0.4879, 0.1132, 0.5001, 0.1129, 0.496, 0.6105, 0.5075, 0.6475, 0.5001, 0.649, 0.7215, 0.3247, 0.7196, 0.2954, 0.75, 0.2916, 0.7522, 0.3241, 0.6357, 0.117, 0.5976, 0.07712, 0.6058, 0.06877, 0.6485, 0.1049, 0.7204, 0.355, 0.7215, 0.3247, 0.7522, 0.3241, 0.7504, 0.3578, 0.6621, 0.15, 0.6357, 0.117, 0.6485, 0.1049, 0.6794, 0.1366, 0.716, 0.3869, 0.7204, 0.355, 0.7504, 0.3578, 0.7447, 0.3932, 0.6816, 0.1805, 0.6621, 0.15, 0.6794, 0.1366, 0.7029, 0.1674, 0.7072, 0.421, 0.716, 0.3869, 0.7447, 0.3932, 0.733, 0.4302, 0.6963, 0.2097, 0.6816, 0.1805, 0.7029, 0.1674, 0.721, 0.198, 0.6926, 0.4581, 0.7072, 0.421, 0.733, 0.4302, 0.7143, 0.4694, 0.7072, 0.2383, 0.6963, 0.2097, 0.721, 0.198, 0.7346, 0.2287, 0.6794, 0.1366, 0.6485, 0.1049, 0.6605, 0.0909, 0.6964, 0.1206, 0.7447, 0.3932, 0.7504, 0.3578, 0.7843, 0.3619, 0.7762, 0.4014, 0.7029, 0.1674, 0.6794, 0.1366, 0.6964, 0.1206, 0.7249, 0.1513, 0.733, 0.4302, 0.7447, 0.3932, 0.7762, 0.4014, 0.7609, 0.4421, 0.721, 0.198, 0.7029, 0.1674, 0.7249, 0.1513, 0.7474, 0.1833, 0.7143, 0.4694, 0.733, 0.4302, 0.7609, 0.4421, 0.737, 0.4837, 0.7346, 0.2287, 0.721, 0.198, 0.7474, 0.1833, 0.7645, 0.2167, 0.6857, 0.5115, 0.7143, 0.4694, 0.737, 0.4837, 0.7018, 0.5258, 0.7441, 0.2599, 0.7346, 0.2287, 0.7645, 0.2167, 0.7767, 0.2512, 0.6408, 0.5592, 0.6857, 0.5115, 0.7018, 0.5258, 0.6501, 0.5697, 0.75, 0.2916, 0.7441, 0.2599, 0.7767, 0.2512, 0.7842, 0.2869, 0.6131, 0.05949, 0.6058, 0.06877, 0.6057, 0.06864, 0.6129, 0.05937, 0.496, 0.6105, 0.5001, 0.649, 0.4925, 0.6491, 0.7522, 0.3241, 0.75, 0.2916, 0.7842, 0.2869, 0.7869, 0.3238, 0.6485, 0.1049, 0.6058, 0.06877, 0.6131, 0.05949, 0.6605, 0.0909, 0.7504, 0.3578, 0.7522, 0.3241, 0.7869, 0.3238, 0.7843, 0.3619, 0.7767, 0.2512, 0.7645, 0.2167, 0.7976, 0.2012, 0.8136, 0.24, 0.6501, 0.5697, 0.7018, 0.5258, 0.7173, 0.543, 0.6583, 0.5815, 0.7842, 0.2869, 0.7767, 0.2512, 0.8136, 0.24, 0.8234, 0.2809, 0.5886, 0.0845, 0.5789, 0.09096, 0.5788, 0.09079, 0.5885, 0.08435, 0.496, 0.6105, 0.4925, 0.6491, 0.4851, 0.6477, 0.7869, 0.3238, 0.7842, 0.2869, 0.8234, 0.2809, 0.8267, 0.3237, 0.6605, 0.0909, 0.6131, 0.05949, 0.6192, 0.0493, 0.6711, 0.07488, 0.7843, 0.3619, 0.7869, 0.3238, 0.8267, 0.3237, 0.8229, 0.3678, 0.6964, 0.1206, 0.6605, 0.0909, 0.6711, 0.07488, 0.7128, 0.1014, 0.7762, 0.4014, 0.7843, 0.3619, 0.8229, 0.3678, 0.8116, 0.4126, 0.7249, 0.1513, 0.6964, 0.1206, 0.7128, 0.1014, 0.7473, 0.1314, 0.7609, 0.4421, 0.7762, 0.4014, 0.8116, 0.4126, 0.7912, 0.4576, 0.7474, 0.1833, 0.7249, 0.1513, 0.7473, 0.1314, 0.7755, 0.1648, 0.737, 0.4837, 0.7609, 0.4421, 0.7912, 0.4576, 0.7605, 0.5016, 0.7645, 0.2167, 0.7474, 0.1833, 0.7755, 0.1648, 0.7976, 0.2012, 0.7018, 0.5258, 0.737, 0.4837, 0.7605, 0.5016, 0.7173, 0.543, 0.8116, 0.4126, 0.8229, 0.3678, 0.8681, 0.3761, 0.8515, 0.4277, 0.7473, 0.1314, 0.7128, 0.1014, 0.7278, 0.07859, 0.7699, 0.1067, 0.7912, 0.4576, 0.8116, 0.4126, 0.8515, 0.4277, 0.8242, 0.4781, 0.7755, 0.1648, 0.7473, 0.1314, 0.7699, 0.1067, 0.8057, 0.141, 0.7605, 0.5016, 0.7912, 0.4576, 0.8242, 0.4781, 0.7844, 0.5243, 0.7976, 0.2012, 0.7755, 0.1648, 0.8057, 0.141, 0.8343, 0.181, 0.7173, 0.543, 0.7605, 0.5016, 0.7844, 0.5243, 0.7316, 0.5635, 0.8136, 0.24, 0.7976, 0.2012, 0.8343, 0.181, 0.8564, 0.2251, 0.6583, 0.5815, 0.7173, 0.543, 0.7316, 0.5635, 0.6651, 0.5944, 0.8234, 0.2809, 0.8136, 0.24, 0.8564, 0.2251, 0.8692, 0.2732, 0.341, 0.05471, 0.3312, 0.04272, 0.3314, 0.04256, 0.3412, 0.05453, 0.496, 0.6105, 0.4851, 0.6477, 0.4781, 0.6448, 0.8267, 0.3237, 0.8234, 0.2809, 0.8692, 0.2732, 0.8734, 0.3238, 0.6711, 0.07488, 0.6192, 0.0493, 0.624, 0.03834, 0.6799, 0.05675, 0.8229, 0.3678, 0.8267, 0.3237, 0.8734, 0.3238, 0.8681, 0.3761, 0.7128, 0.1014, 0.6711, 0.07488, 0.6799, 0.05675, 0.7278, 0.07859, 0.6651, 0.5944, 0.7316, 0.5635, 0.7439, 0.5878, 0.6701, 0.6086, 0.8692, 0.2732, 0.8564, 0.2251, 0.9058, 0.2053, 0.9237, 0.2627, 0.4378, 0.1075, 0.4251, 0.1044, 0.4252, 0.1042, 0.4379, 0.1073, 0.496, 0.6105, 0.4781, 0.6448, 0.4718, 0.6407, 0.8734, 0.3238, 0.8692, 0.2732, 0.9237, 0.2627, 0.9294, 0.3244, 0.6799, 0.05675, 0.624, 0.03834, 0.6273, 0.0268, 0.6862, 0.03656, 0.8681, 0.3761, 0.8734, 0.3238, 0.9294, 0.3244, 0.9208, 0.3877, 0.7278, 0.07859, 0.6799, 0.05675, 0.6862, 0.03656, 0.7404, 0.05145, 0.8515, 0.4277, 0.8681, 0.3761, 0.9208, 0.3877, 0.8983, 0.4495, 0.7699, 0.1067, 0.7278, 0.07859, 0.7404, 0.05145, 0.7916, 0.07553, 0.8242, 0.4781, 0.8515, 0.4277, 0.8983, 0.4495, 0.8603, 0.5056, 0.8057, 0.141, 0.7699, 0.1067, 0.7916, 0.07553, 0.8379, 0.1097, 0.7844, 0.5243, 0.8242, 0.4781, 0.8603, 0.5056, 0.8083, 0.5532, 0.8343, 0.181, 0.8057, 0.141, 0.8379, 0.1097, 0.8766, 0.1536, 0.7316, 0.5635, 0.7844, 0.5243, 0.8083, 0.5532, 0.7439, 0.5878, 0.8564, 0.2251, 0.8343, 0.181, 0.8766, 0.1536, 0.9058, 0.2053, 0.8603, 0.5056, 0.8983, 0.4495, 0.951, 0.4797, 0.899, 0.5427, 0.8379, 0.1097, 0.7916, 0.07553, 0.811, 0.03631, 0.8715, 0.06781, 0.8083, 0.5532, 0.8603, 0.5056, 0.899, 0.5427, 0.8308, 0.5899, 0.8766, 0.1536, 0.8379, 0.1097, 0.8715, 0.06781, 0.9261, 0.1156, 0.7439, 0.5878, 0.8083, 0.5532, 0.8308, 0.5899, 0.7528, 0.6164, 0.9058, 0.2053, 0.8766, 0.1536, 0.9261, 0.1156, 0.9645, 0.1782, 0.6701, 0.6086, 0.7439, 0.5878, 0.7528, 0.6164, 0.6728, 0.6237, 0.9237, 0.2627, 0.9058, 0.2053, 0.9645, 0.1782, 0.9909, 0.2479, 0.3751, 0.08297, 0.3632, 0.07478, 0.3633, 0.07458, 0.3752, 0.08276, 0.496, 0.6105, 0.4718, 0.6407, 0.4663, 0.6354, 0.9294, 0.3244, 0.9237, 0.2627, 0.9909, 0.2479, 0.9999, 0.3255, 0.6862, 0.03656, 0.6273, 0.0268, 0.6294, 0.01506, 0.689, 0.01463, 0.9208, 0.3877, 0.9294, 0.3244, 0.9999, 0.3255, 0.988, 0.4065, 0.7404, 0.05145, 0.6862, 0.03656, 0.689, 0.01463, 0.7491, 0.01963, 0.8983, 0.4495, 0.9208, 0.3877, 0.988, 0.4065, 0.951, 0.4797, 0.7916, 0.07553, 0.7404, 0.05145, 0.7491, 0.01963, 0.811, 0.03631, 0.3154, 0.01516, 0.3094, 0.0003279, 0.3097, 0.0002227, 0.3156, 0.01504, 0.496, 0.6105, 0.4656, 0.6345, 0.4615, 0.6281, 0.0441, 0.4766, 0.01295, 0.4063, 0.08102, 0.3876, 0.1026, 0.4447, 0.2284, 0.01861, 0.3094, 0.0003279, 0.3154, 0.01516, 0.2407, 0.04686, 0.08898, 0.5347, 0.0441, 0.4766, 0.1026, 0.4447, 0.1348, 0.4951, 0.1524, 0.05281, 0.2284, 0.01861, 0.2407, 0.04686, 0.1784, 0.0879, 0.1436, 0.5828, 0.08898, 0.5347, 0.1348, 0.4951, 0.1767, 0.5376, 0.08788, 0.1058, 0.1524, 0.05281, 0.1784, 0.0879, 0.1298, 0.14, 0.2092, 0.6119, 0.1436, 0.5828, 0.1767, 0.5376, 0.2264, 0.5697, 0.04059, 0.1731, 0.08788, 0.1058, 0.1298, 0.14, 0.09622, 0.1993, 0.2753, 0.6237, 0.2092, 0.6119, 0.2264, 0.5697, 0.281, 0.5899, 0.01282, 0.2479, 0.04059, 0.1731, 0.09622, 0.1993, 0.07721, 0.262, 0.3381, 0.6217, 0.2753, 0.6237, 0.281, 0.5899, 0.3378, 0.5989, 0.0001169, 0.3269, 0.01282, 0.2479, 0.07721, 0.262, 0.07221, 0.3255, 0.3969, 0.6108, 0.3381, 0.6217, 0.3378, 0.5989, 0.3959, 0.5991, 0.01295, 0.4063, 0.0001169, 0.3269, 0.07221, 0.3255, 0.08102, 0.3876, 0.09622, 0.1993, 0.1298, 0.14, 0.1681, 0.1649, 0.144, 0.2175, 0.281, 0.5899, 0.2264, 0.5697, 0.2463, 0.5362, 0.2913, 0.561, 0.07721, 0.262, 0.09622, 0.1993, 0.144, 0.2175, 0.1311, 0.2707, 0.3378, 0.5989, 0.281, 0.5899, 0.2913, 0.561, 0.3415, 0.5778, 0.07221, 0.3255, 0.07721, 0.262, 0.1311, 0.2707, 0.1289, 0.3232, 0.3959, 0.5991, 0.3378, 0.5989, 0.3415, 0.5778, 0.397, 0.5877, 0.08102, 0.3876, 0.07221, 0.3255, 0.1289, 0.3232, 0.1358, 0.374, 0.6273, 0.0268, 0.624, 0.03834, 0.6238, 0.03827, 0.6271, 0.02676, 0.496, 0.6105, 0.4615, 0.6281, 0.4587, 0.6211, 0.1026, 0.4447, 0.08102, 0.3876, 0.1358, 0.374, 0.1517, 0.4216, 0.2407, 0.04686, 0.3154, 0.01516, 0.3226, 0.02948, 0.2557, 0.07042, 0.1348, 0.4951, 0.1026, 0.4447, 0.1517, 0.4216, 0.1756, 0.4652, 0.1784, 0.0879, 0.2407, 0.04686, 0.2557, 0.07042, 0.205, 0.1151, 0.1767, 0.5376, 0.1348, 0.4951, 0.1756, 0.4652, 0.2076, 0.5038, 0.1298, 0.14, 0.1784, 0.0879, 0.205, 0.1151, 0.1681, 0.1649, 0.2264, 0.5697, 0.1767, 0.5376, 0.2076, 0.5038, 0.2463, 0.5362, 0.1517, 0.4216, 0.1358, 0.374, 0.1814, 0.3636, 0.1935, 0.4043, 0.2557, 0.07042, 0.3226, 0.02948, 0.3312, 0.04272, 0.2723, 0.09018, 0.1756, 0.4652, 0.1517, 0.4216, 0.1935, 0.4043, 0.2118, 0.4425, 0.205, 0.1151, 0.2557, 0.07042, 0.2723, 0.09018, 0.2311, 0.1363, 0.2076, 0.5038, 0.1756, 0.4652, 0.2118, 0.4425, 0.2366, 0.4777, 0.1681, 0.1649, 0.205, 0.1151, 0.2311, 0.1363, 0.203, 0.1833, 0.2463, 0.5362, 0.2076, 0.5038, 0.2366, 0.4777, 0.2672, 0.5094, 0.144, 0.2175, 0.1681, 0.1649, 0.203, 0.1833, 0.1854, 0.2302, 0.2913, 0.561, 0.2463, 0.5362, 0.2672, 0.5094, 0.3043, 0.5366, 0.1311, 0.2707, 0.144, 0.2175, 0.1854, 0.2302, 0.1766, 0.2762, 0.3415, 0.5778, 0.2913, 0.561, 0.3043, 0.5366, 0.348, 0.5588, 0.1289, 0.3232, 0.1311, 0.2707, 0.1766, 0.2762, 0.1757, 0.3208, 0.397, 0.5877, 0.3415, 0.5778, 0.348, 0.5588, 0.3999, 0.5767, 0.1358, 0.374, 0.1289, 0.3232, 0.1757, 0.3208, 0.1814, 0.3636, 0.4756, 0.1129, 0.4631, 0.1118, 0.4631, 0.1116, 0.4756, 0.1127, 0.496, 0.6105, 0.4587, 0.6211, 0.4574, 0.6136, 0.3043, 0.5366, 0.2672, 0.5094, 0.2883, 0.4878, 0.3189, 0.5162, 0.1766, 0.2762, 0.1854, 0.2302, 0.2219, 0.2393, 0.2158, 0.2797, 0.348, 0.5588, 0.3043, 0.5366, 0.3189, 0.5162, 0.3568, 0.542, 0.1757, 0.3208, 0.1766, 0.2762, 0.2158, 0.2797, 0.2157, 0.3184, 0.3999, 0.5767, 0.348, 0.5588, 0.3568, 0.542, 0.4044, 0.5665, 0.1814, 0.3636, 0.1757, 0.3208, 0.2157, 0.3184, 0.2204, 0.3554, 0.5356, 0.1082, 0.524, 0.1106, 0.524, 0.1104, 0.5356, 0.108, 0.496, 0.6105, 0.4574, 0.6136, 0.4575, 0.6061, 0.1935, 0.4043, 0.1814, 0.3636, 0.2204, 0.3554, 0.23, 0.3909, 0.2723, 0.09018, 0.3312, 0.04272, 0.341, 0.05471, 0.2897, 0.1067, 0.2118, 0.4425, 0.1935, 0.4043, 0.23, 0.3909, 0.2442, 0.4249, 0.2311, 0.1363, 0.2723, 0.09018, 0.2897, 0.1067, 0.2565, 0.1529, 0.2366, 0.4777, 0.2118, 0.4425, 0.2442, 0.4249, 0.2637, 0.4572, 0.203, 0.1833, 0.2311, 0.1363, 0.2565, 0.1529, 0.2348, 0.1971, 0.2672, 0.5094, 0.2366, 0.4777, 0.2637, 0.4572, 0.2883, 0.4878, 0.1854, 0.2302, 0.203, 0.1833, 0.2348, 0.1971, 0.2219, 0.2393, 0.2897, 0.1067, 0.341, 0.05471, 0.3518, 0.06538, 0.3076, 0.1203, 0.2442, 0.4249, 0.23, 0.3909, 0.2622, 0.3804, 0.2736, 0.411, 0.2565, 0.1529, 0.2897, 0.1067, 0.3076, 0.1203, 0.2807, 0.166, 0.2637, 0.4572, 0.2442, 0.4249, 0.2736, 0.411, 0.2891, 0.4409, 0.2348, 0.1971, 0.2565, 0.1529, 0.2807, 0.166, 0.264, 0.2074, 0.2883, 0.4878, 0.2637, 0.4572, 0.2891, 0.4409, 0.3091, 0.4702, 0.2219, 0.2393, 0.2348, 0.1971, 0.264, 0.2074, 0.2544, 0.2458, 0.3189, 0.5162, 0.2883, 0.4878, 0.3091, 0.4702, 0.3345, 0.499, 0.2158, 0.2797, 0.2219, 0.2393, 0.2544, 0.2458, 0.2502, 0.2819, 0.3568, 0.542, 0.3189, 0.5162, 0.3345, 0.499, 0.3671, 0.5273, 0.2157, 0.3184, 0.2158, 0.2797, 0.2502, 0.2819, 0.2506, 0.3161, 0.4044, 0.5665, 0.3568, 0.542, 0.3671, 0.5273, 0.4102, 0.5571, 0.2204, 0.3554, 0.2157, 0.3184, 0.2506, 0.3161, 0.2546, 0.3488, 0.5687, 0.09652, 0.558, 0.1012, 0.5579, 0.101, 0.5686, 0.09634, 0.496, 0.6105, 0.4575, 0.6061, 0.4591, 0.5987, 0.23, 0.3909, 0.2204, 0.3554, 0.2546, 0.3488, 0.2622, 0.3804, 0.2502, 0.2819, 0.2544, 0.2458, 0.2838, 0.2506, 0.2808, 0.2831, 0.3671, 0.5273, 0.3345, 0.499, 0.3505, 0.4846, 0.3785, 0.5145, 0.2506, 0.3161, 0.2502, 0.2819, 0.2808, 0.2831, 0.2817, 0.314, 0.4102, 0.5571, 0.3671, 0.5273, 0.3785, 0.5145, 0.4171, 0.5487, 0.2546, 0.3488, 0.2506, 0.3161, 0.2817, 0.314, 0.285, 0.3433, 0.3226, 0.02948, 0.3154, 0.01516, 0.3156, 0.01504, 0.3228, 0.02935, 0.496, 0.6105, 0.4591, 0.5987, 0.4621, 0.5917, 0.2622, 0.3804, 0.2546, 0.3488, 0.285, 0.3433, 0.2913, 0.3719, 0.3076, 0.1203, 0.3518, 0.06538, 0.3632, 0.07478, 0.3255, 0.1317, 0.2736, 0.411, 0.2622, 0.3804, 0.2913, 0.3719, 0.3005, 0.3999, 0.2807, 0.166, 0.3076, 0.1203, 0.3255, 0.1317, 0.3038, 0.1763, 0.2891, 0.4409, 0.2736, 0.411, 0.3005, 0.3999, 0.313, 0.4278, 0.264, 0.2074, 0.2807, 0.166, 0.3038, 0.1763, 0.2909, 0.2153, 0.3091, 0.4702, 0.2891, 0.4409, 0.313, 0.4278, 0.3293, 0.4559, 0.2544, 0.2458, 0.264, 0.2074, 0.2909, 0.2153, 0.2838, 0.2506, 0.3345, 0.499, 0.3091, 0.4702, 0.3293, 0.4559, 0.3505, 0.4846, 0.3005, 0.3999, 0.2913, 0.3719, 0.3178, 0.3649, 0.3253, 0.3909, 0.3038, 0.1763, 0.3255, 0.1317, 0.3433, 0.141, 0.3259, 0.1844, 0.313, 0.4278, 0.3005, 0.3999, 0.3253, 0.3909, 0.3356, 0.4171, 0.2909, 0.2153, 0.3038, 0.1763, 0.3259, 0.1844, 0.316, 0.2213, 0.3293, 0.4559, 0.313, 0.4278, 0.3356, 0.4171, 0.3491, 0.444, 0.2838, 0.2506, 0.2909, 0.2153, 0.316, 0.2213, 0.3107, 0.254, 0.3505, 0.4846, 0.3293, 0.4559, 0.3491, 0.444, 0.3668, 0.4724, 0.2808, 0.2831, 0.2838, 0.2506, 0.3107, 0.254, 0.3088, 0.2839, 0.3785, 0.5145, 0.3505, 0.4846, 0.3668, 0.4724, 0.3907, 0.5035, 0.2817, 0.314, 0.2808, 0.2831, 0.3088, 0.2839, 0.3096, 0.3119, 0.4171, 0.5487, 0.3785, 0.5145, 0.3907, 0.5035, 0.4249, 0.5411, 0.285, 0.3433, 0.2817, 0.314, 0.3096, 0.3119, 0.3126, 0.3388, 0.5976, 0.07712, 0.5886, 0.0845, 0.5885, 0.08435, 0.5975, 0.07697, 0.496, 0.6105, 0.4621, 0.5917, 0.4663, 0.5855, 0.2913, 0.3719, 0.285, 0.3433, 0.3126, 0.3388, 0.3178, 0.3649, 0.3255, 0.1317, 0.3632, 0.07478, 0.3751, 0.08297, 0.3433, 0.141, 0.3907, 0.5035, 0.3668, 0.4724, 0.3831, 0.4623, 0.4035, 0.4941, 0.3096, 0.3119, 0.3088, 0.2839, 0.3344, 0.2841, 0.3352, 0.31, 0.4249, 0.5411, 0.3907, 0.5035, 0.4035, 0.4941, 0.4335, 0.5345, 0.3126, 0.3388, 0.3096, 0.3119, 0.3352, 0.31, 0.3379, 0.3349, 0.4123, 0.1008, 0.3997, 0.09598, 0.3998, 0.09576, 0.4124, 0.1006, 0.496, 0.6105, 0.4663, 0.5855, 0.4718, 0.5802, 0.3178, 0.3649, 0.3126, 0.3388, 0.3379, 0.3349, 0.3423, 0.3592, 0.3433, 0.141, 0.3751, 0.08297, 0.3873, 0.09002, 0.3608, 0.1486, 0.3253, 0.3909, 0.3178, 0.3649, 0.3423, 0.3592, 0.3486, 0.3834, 0.3259, 0.1844, 0.3433, 0.141, 0.3608, 0.1486, 0.347, 0.1908, 0.3356, 0.4171, 0.3253, 0.3909, 0.3486, 0.3834, 0.3571, 0.4082, 0.316, 0.2213, 0.3259, 0.1844, 0.347, 0.1908, 0.3394, 0.2258, 0.3491, 0.444, 0.3356, 0.4171, 0.3571, 0.4082, 0.3682, 0.4342, 0.3107, 0.254, 0.316, 0.2213, 0.3394, 0.2258, 0.3356, 0.2564, 0.3668, 0.4724, 0.3491, 0.444, 0.3682, 0.4342, 0.3831, 0.4623, 0.3088, 0.2839, 0.3107, 0.254, 0.3356, 0.2564, 0.3344, 0.2841, 0.3571, 0.4082, 0.3486, 0.3834, 0.3706, 0.3773, 0.3776, 0.4009, 0.3394, 0.2258, 0.347, 0.1908, 0.3672, 0.1958, 0.3615, 0.2291, 0.3682, 0.4342, 0.3571, 0.4082, 0.3776, 0.4009, 0.3869, 0.4261, 0.3356, 0.2564, 0.3394, 0.2258, 0.3615, 0.2291, 0.3588, 0.258, 0.3831, 0.4623, 0.3682, 0.4342, 0.3869, 0.4261, 0.3993, 0.4538, 0.3344, 0.2841, 0.3356, 0.2564, 0.3588, 0.258, 0.3581, 0.284, 0.4035, 0.4941, 0.3831, 0.4623, 0.3993, 0.4538, 0.4166, 0.486, 0.3352, 0.31, 0.3344, 0.2841, 0.3581, 0.284, 0.3593, 0.3083, 0.4335, 0.5345, 0.4035, 0.4941, 0.4166, 0.486, 0.4426, 0.5287, 0.3379, 0.3349, 0.3352, 0.31, 0.3593, 0.3083, 0.3616, 0.3315, 0.3998, 0.09576, 0.3874, 0.08981, 0.3875, 0.08959, 0.3999, 0.09554, 0.496, 0.6105, 0.4718, 0.5802, 0.4781, 0.5761, 0.3423, 0.3592, 0.3379, 0.3349, 0.3616, 0.3315, 0.3653, 0.3543, 0.3608, 0.1486, 0.3873, 0.09002, 0.3997, 0.09598, 0.378, 0.1547, 0.3486, 0.3834, 0.3423, 0.3592, 0.3653, 0.3543, 0.3706, 0.3773, 0.347, 0.1908, 0.3608, 0.1486, 0.378, 0.1547, 0.3672, 0.1958, 0.4426, 0.5287, 0.4166, 0.486, 0.43, 0.4792, 0.4522, 0.5238, 0.3616, 0.3315, 0.3593, 0.3083, 0.3817, 0.3065, 0.3839, 0.3286, 0.5122, 0.1122, 0.5001, 0.1131, 0.5001, 0.1129, 0.5122, 0.112, 0.496, 0.6105, 0.4781, 0.5761, 0.4851, 0.5732, 0.3653, 0.3543, 0.3616, 0.3315, 0.3839, 0.3286, 0.3871, 0.3502, 0.378, 0.1547, 0.3997, 0.09598, 0.4123, 0.1008, 0.3949, 0.1596, 0.3706, 0.3773, 0.3653, 0.3543, 0.3871, 0.3502, 0.3915, 0.3722, 0.3672, 0.1958, 0.378, 0.1547, 0.3949, 0.1596, 0.3867, 0.1996, 0.3776, 0.4009, 0.3706, 0.3773, 0.3915, 0.3722, 0.3974, 0.3948, 0.3615, 0.2291, 0.3672, 0.1958, 0.3867, 0.1996, 0.3825, 0.2315, 0.3869, 0.4261, 0.3776, 0.4009, 0.3974, 0.3948, 0.4051, 0.4193, 0.3588, 0.258, 0.3615, 0.2291, 0.3825, 0.2315, 0.3808, 0.259, 0.3993, 0.4538, 0.3869, 0.4261, 0.4051, 0.4193, 0.4155, 0.4466, 0.3581, 0.284, 0.3588, 0.258, 0.3808, 0.259, 0.3806, 0.2836, 0.4166, 0.486, 0.3993, 0.4538, 0.4155, 0.4466, 0.43, 0.4792, 0.3593, 0.3083, 0.3581, 0.284, 0.3806, 0.2836, 0.3817, 0.3065, 0.3518, 0.06538, 0.341, 0.05471, 0.3412, 0.05453, 0.3519, 0.06519, 0.5383, 0.697, 0.5307, 0.697, 0.5307, 0.6772, 0.5383, 0.6772, 0.3314, 0.04256, 0.3228, 0.02935, 0.3231, 0.02921, 0.3317, 0.0424, 0.5579, 0.101, 0.5469, 0.1049, 0.5468, 0.1047, 0.5579, 0.1008, 0.6129, 0.05937, 0.6057, 0.06864, 0.6055, 0.06851, 0.6128, 0.05926, 0.4756, 0.1127, 0.4631, 0.1116, 0.4631, 0.1114, 0.4756, 0.1125, 0.3228, 0.02935, 0.3156, 0.01504, 0.3159, 0.01492, 0.3231, 0.02921, 0.5469, 0.1049, 0.5356, 0.108, 0.5355, 0.1078, 0.5468, 0.1047, 0.6057, 0.06864, 0.5975, 0.07697, 0.5973, 0.07682, 0.6055, 0.06851, 0.4631, 0.1116, 0.4505, 0.1098, 0.4505, 0.1096, 0.4631, 0.1114, 0.3874, 0.08981, 0.3752, 0.08276, 0.3753, 0.08255, 0.3875, 0.08959, 0.4252, 0.1042, 0.4124, 0.1006, 0.4125, 0.1004, 0.4252, 0.1039, 0.3156, 0.01504, 0.3097, 0.0002227, 0.3099, 0.0001169, 0.3159, 0.01492, 0.5356, 0.108, 0.524, 0.1104, 0.5239, 0.1102, 0.5355, 0.1078, 0.5975, 0.07697, 0.5885, 0.08435, 0.5883, 0.08418, 0.5973, 0.07682, 0.4505, 0.1098, 0.4379, 0.1073, 0.4379, 0.1071, 0.4505, 0.1096, 0.3752, 0.08276, 0.3633, 0.07458, 0.3635, 0.07438, 0.3753, 0.08255, 0.6292, 0.01502, 0.6271, 0.02676, 0.6269, 0.02671, 0.629, 0.01499, 0.524, 0.1104, 0.5122, 0.112, 0.5121, 0.1118, 0.5239, 0.1102, 0.5885, 0.08435, 0.5788, 0.09079, 0.5787, 0.09062, 0.5883, 0.08418, 0.4379, 0.1073, 0.4252, 0.1042, 0.4252, 0.1039, 0.4379, 0.1071, 0.3633, 0.07458, 0.3519, 0.06519, 0.3521, 0.065, 0.3635, 0.07438, 0.6271, 0.02676, 0.6238, 0.03827, 0.6236, 0.0382, 0.6269, 0.02671, 0.5122, 0.112, 0.5001, 0.1129, 0.5001, 0.1127, 0.5121, 0.1118, 0.3519, 0.06519, 0.3412, 0.05453, 0.3414, 0.05435, 0.3521, 0.065, 0.5788, 0.09079, 0.5686, 0.09634, 0.5685, 0.09616, 0.5787, 0.09062, 0.6238, 0.03827, 0.619, 0.04921, 0.6188, 0.04912, 0.6236, 0.0382, 0.5001, 0.1129, 0.4879, 0.1132, 0.4879, 0.113, 0.5001, 0.1127, 0.4124, 0.1006, 0.3998, 0.09576, 0.3999, 0.09554, 0.4125, 0.1004, 0.3412, 0.05453, 0.3314, 0.04256, 0.3317, 0.0424, 0.3414, 0.05435, 0.5686, 0.09634, 0.5579, 0.101, 0.5579, 0.1008, 0.5685, 0.09616, 0.619, 0.04921, 0.6129, 0.05937, 0.6128, 0.05926, 0.6188, 0.04912, 0.4879, 0.1132, 0.4756, 0.1127, 0.4756, 0.1125, 0.4879, 0.113, 0.6031, 0.6347, 0.5978, 0.6401, 0.5848, 0.6242, 0.5873, 0.6217, 0.6366, 0.697, 0.6291, 0.697, 0.6291, 0.6772, 0.6366, 0.6772, 0.4929, 0.697, 0.4853, 0.697, 0.4853, 0.6772, 0.4929, 0.6772, 0.5307, 0.697, 0.5231, 0.697, 0.5231, 0.6772, 0.5307, 0.6772, 0.6291, 0.697, 0.6215, 0.697, 0.6215, 0.6772, 0.6291, 0.6772, 0.4853, 0.697, 0.4777, 0.697, 0.4777, 0.6772, 0.4853, 0.6772, 0.5231, 0.697, 0.5156, 0.697, 0.5156, 0.6772, 0.5231, 0.6772, 0.6215, 0.697, 0.6139, 0.697, 0.6139, 0.6772, 0.6215, 0.6772, 0.4777, 0.697, 0.4702, 0.697, 0.4702, 0.6772, 0.4777, 0.6772, 0.5156, 0.697, 0.508, 0.697, 0.508, 0.6772, 0.5156, 0.6772, 0.6139, 0.697, 0.6064, 0.697, 0.6064, 0.6772, 0.6139, 0.6772, 0.4702, 0.697, 0.4626, 0.697, 0.4626, 0.6772, 0.4702, 0.6772, 0.508, 0.697, 0.5004, 0.697, 0.5004, 0.6772, 0.508, 0.6772, 0.6064, 0.697, 0.5988, 0.697, 0.5988, 0.6772, 0.6064, 0.6772, 0.4626, 0.697, 0.455, 0.697, 0.455, 0.6772, 0.4626, 0.6772, 0.5004, 0.697, 0.4929, 0.697, 0.4929, 0.6772, 0.5004, 0.6772, 0.5988, 0.697, 0.5912, 0.697, 0.5912, 0.6772, 0.5988, 0.6772, 0.455, 0.697, 0.4475, 0.697, 0.4475, 0.6772, 0.455, 0.6772, 0.5912, 0.697, 0.5837, 0.697, 0.5837, 0.6772, 0.5912, 0.6772, 0.4475, 0.697, 0.4399, 0.697, 0.4399, 0.6772, 0.4475, 0.6772, 0.5837, 0.697, 0.5761, 0.697, 0.5761, 0.6772, 0.5837, 0.6772, 0.4399, 0.697, 0.4323, 0.697, 0.4323, 0.6772, 0.4399, 0.6772, 0.5761, 0.697, 0.5685, 0.697, 0.5685, 0.6772, 0.5761, 0.6772, 0.4323, 0.697, 0.4248, 0.697, 0.4248, 0.6772, 0.4323, 0.6772, 0.5685, 0.697, 0.561, 0.697, 0.561, 0.6772, 0.5685, 0.6772, 0.4248, 0.697, 0.4172, 0.697, 0.4172, 0.6772, 0.4248, 0.6772, 0.561, 0.697, 0.5534, 0.697, 0.5534, 0.6772, 0.561, 0.6772, 0.4172, 0.697, 0.4096, 0.697, 0.4096, 0.6772, 0.4172, 0.6772, 0.5534, 0.697, 0.5458, 0.697, 0.5458, 0.6772, 0.5534, 0.6772, 0.6518, 0.697, 0.6442, 0.697, 0.6442, 0.6772, 0.6518, 0.6772, 0.5458, 0.697, 0.5383, 0.697, 0.5383, 0.6772, 0.5458, 0.6772, 0.6442, 0.697, 0.6366, 0.697, 0.6366, 0.6772, 0.6442, 0.6772, 0.5621, 0.5733, 0.5695, 0.5718, 0.5715, 0.5922, 0.568, 0.5929, 0.5621, 0.6472, 0.5551, 0.6443, 0.5647, 0.6262, 0.568, 0.6276, 0.5978, 0.6401, 0.5915, 0.6443, 0.5818, 0.6262, 0.5848, 0.6242, 0.5695, 0.5718, 0.5771, 0.5718, 0.5751, 0.5922, 0.5715, 0.5922, 0.5551, 0.6443, 0.5488, 0.6401, 0.5618, 0.6242, 0.5647, 0.6262, 0.5915, 0.6443, 0.5845, 0.6472, 0.5785, 0.6276, 0.5818, 0.6262, 0.5771, 0.5718, 0.5845, 0.5733, 0.5785, 0.5929, 0.5751, 0.5922, 0.5488, 0.6401, 0.5434, 0.6347, 0.5593, 0.6217, 0.5618, 0.6242, 0.5845, 0.5733, 0.5915, 0.5762, 0.5818, 0.5943, 0.5785, 0.5929, 0.5434, 0.6347, 0.5392, 0.6284, 0.5573, 0.6188, 0.5593, 0.6217, 0.5915, 0.5762, 0.5978, 0.5804, 0.5848, 0.5962, 0.5818, 0.5943, 0.5392, 0.6284, 0.5363, 0.6214, 0.5559, 0.6155, 0.5573, 0.6188, 0.5978, 0.5804, 0.6031, 0.5857, 0.5873, 0.5987, 0.5848, 0.5962, 0.5363, 0.6214, 0.5349, 0.614, 0.5553, 0.612, 0.5559, 0.6155, 0.6031, 0.5857, 0.6073, 0.592, 0.5893, 0.6017, 0.5873, 0.5987, 0.5349, 0.614, 0.5349, 0.6065, 0.5553, 0.6085, 0.5553, 0.612, 0.6073, 0.592, 0.6102, 0.599, 0.5906, 0.605, 0.5893, 0.6017, 0.5349, 0.6065, 0.5363, 0.599, 0.5559, 0.605, 0.5553, 0.6085, 0.6102, 0.599, 0.6117, 0.6065, 0.5913, 0.6085, 0.5906, 0.605, 0.5363, 0.599, 0.5392, 0.592, 0.5573, 0.6017, 0.5559, 0.605, 0.6117, 0.6065, 0.6117, 0.614, 0.5913, 0.612, 0.5913, 0.6085, 0.5392, 0.592, 0.5434, 0.5857, 0.5593, 0.5987, 0.5573, 0.6017, 0.6117, 0.614, 0.6102, 0.6214, 0.5906, 0.6155, 0.5913, 0.612, 0.5434, 0.5857, 0.5488, 0.5804, 0.5618, 0.5962, 0.5593, 0.5987, 0.5845, 0.6472, 0.5771, 0.6486, 0.5751, 0.6283, 0.5785, 0.6276, 0.6102, 0.6214, 0.6073, 0.6284, 0.5893, 0.6188, 0.5906, 0.6155, 0.5488, 0.5804, 0.5551, 0.5762, 0.5647, 0.5943, 0.5618, 0.5962, 0.5771, 0.6486, 0.5695, 0.6486, 0.5715, 0.6283, 0.5751, 0.6283, 0.6073, 0.6284, 0.6031, 0.6347, 0.5873, 0.6217, 0.5893, 0.6188, 0.5551, 0.5762, 0.5621, 0.5733, 0.568, 0.5929, 0.5647, 0.5943, 0.5695, 0.6486, 0.5621, 0.6472, 0.568, 0.6276, 0.5715, 0.6283])
me_sphere_001.materials.append(mat_fuse_material)
me_sphere_001.materials.append(mat_bomb_shell_material)
me_sphere_001.use_remesh_preserve_volume = False
me_sphere_001.use_remesh_preserve_attributes = False
me_sphere_001.use_mirror_vertex_groups = False
me_sphere_001.update()

# ---- objects
ob_bomb_model = bpy.data.objects.new('bomb model', me_sphere_001)

# ---- transforms, parenting, visibility, modifiers, constraints
ob_bomb_model.location = (0.0, 0.0, 0.0)
ob_bomb_model.rotation_euler = (7.479e-09, -0.3262, -0.8313)
ob_bomb_model.lineart.crease_threshold = 0.0

# ---- collection membership
col_collection_1.objects.link(ob_bomb_model)

# ---- scene / render settings (as saved in the file)
scene.frame_start = 1; scene.frame_end = 250; scene.frame_set(1)
scene.render.engine = 'BLENDER_EEVEE_NEXT'
scene.render.resolution_percentage = 50
scene.render.dither_intensity = 0.0
scene.cycles.use_denoising = False
scene.cycles.samples = 128
scene.cycles.sampling_pattern = 'TABULATED_SOBOL'
scene.cycles.use_adaptive_sampling = False
scene.cycles.use_light_tree = False
scene.cycles.blur_glossy = 0.0
scene.cycles.sample_clamp_indirect = 0.0
scene.view_settings.view_transform = 'Standard'
bpy.context.view_layer.update()

# ---- added for rendering (the .blend has no active camera and no usable light): camera, sun
cam_auto = bpy.data.cameras.new('AutoCamera')
cam_auto.lens = 50.0
cam_auto.sensor_width = 36.0
cam_auto.clip_end = 1000.0
ob_auto_camera = bpy.data.objects.new('AutoCamera', cam_auto)
scene.collection.objects.link(ob_auto_camera)
ob_auto_camera.location = (5.20061, -6.24812, 4.52939)
ob_auto_camera.rotation_euler = (1.09748, -7.21219e-08, 0.694738)
scene.camera = ob_auto_camera
light_auto_sun = bpy.data.lights.new('AutoSun', 'SUN')
light_auto_sun.energy = 3.0
light_auto_sun.angle = 0.0523599
ob_auto_sun = bpy.data.objects.new('AutoSun', light_auto_sun)
scene.collection.objects.link(ob_auto_sun)
ob_auto_sun.rotation_euler = (0.872665, 0.174533, 0.523599)
bpy.context.view_layer.update()
